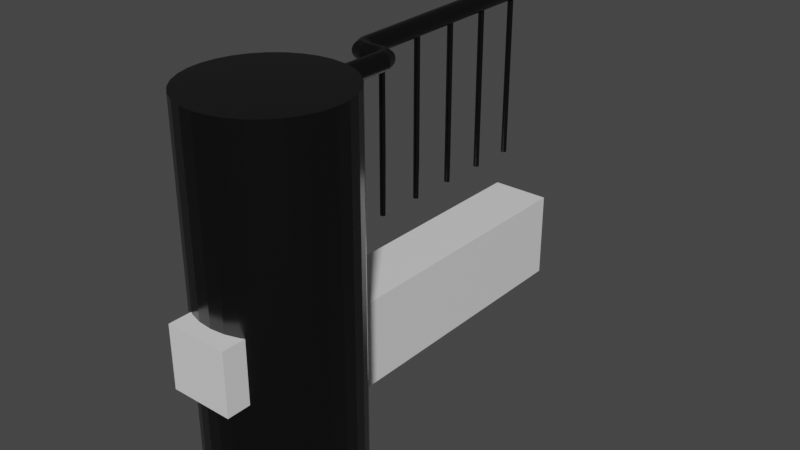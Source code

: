 # Source: AppleCiderBar.blend  (saved by Blender 2.82.7; exported with 4.5.12 LTS)
import bpy
from mathutils import Matrix  # noqa: F401  (used for matrix-valued properties, if any)

bpy.ops.wm.read_factory_settings(use_empty=True)
scene = bpy.context.scene
scene.name = 'Scene'

# ---- collections
col_collection = bpy.data.collections.new('Collection'); scene.collection.children.link(col_collection)

# ---- materials (node trees are filled in below, after node groups)
mat_woodenbar = bpy.data.materials.new('WoodenBar')
mat_woodenbar.alpha_threshold = 0.0
mat_woodenbar.use_transparent_shadow = False
mat_woodenbar.line_color = (0.0, 0.0, 0.0, 1.0)
mat_stainlesssteel = bpy.data.materials.new('StainlessSteel')
mat_stainlesssteel.use_transparent_shadow = False

# ---- material node trees
mat_woodenbar.use_nodes = True; mat_woodenbar.node_tree.nodes.clear()
_N = mat_woodenbar.node_tree.nodes; _L = mat_woodenbar.node_tree.links
n0 = _N.new('ShaderNodeOutputMaterial'); n0.name = 'Material Output'; n0.location = (300, 300)
n1 = _N.new('ShaderNodeBsdfPrincipled'); n1.name = 'Principled BSDF'; n1.location = (10, 300)
n1.distribution = 'GGX'
n1.subsurface_method = 'BURLEY'
n1.inputs[2].default_value = 0.4
n1.inputs[3].default_value = 1.45
n1.inputs[27].default_value = (0.0, 0.0, 0.0, 1.0)
n1.inputs[28].default_value = 1.0
_L.new(n1.outputs[0], n0.inputs[0])
n0.is_active_output = True
mat_stainlesssteel.use_nodes = True; mat_stainlesssteel.node_tree.nodes.clear()
_N = mat_stainlesssteel.node_tree.nodes; _L = mat_stainlesssteel.node_tree.links
n0 = _N.new('ShaderNodeOutputMaterial'); n0.name = 'Material Output'; n0.location = (300, 300)
n1 = _N.new('ShaderNodeBsdfPrincipled'); n1.name = 'Principled BSDF'; n1.location = (10, 300)
n1.distribution = 'GGX'
n1.subsurface_method = 'BURLEY'
n1.inputs[0].default_value = (0.0783, 0.0783, 0.0783, 1.0)
n1.inputs[1].default_value = 1.0
n1.inputs[2].default_value = 0.25
n1.inputs[3].default_value = 1.45
n1.inputs[27].default_value = (0.0, 0.0, 0.0, 1.0)
n1.inputs[28].default_value = 1.0
_L.new(n1.outputs[0], n0.inputs[0])
n0.is_active_output = True

# ---- world
world_world = bpy.data.worlds.new('World'); scene.world = world_world
world_world.use_nodes = True; world_world.node_tree.nodes.clear()
_N = world_world.node_tree.nodes; _L = world_world.node_tree.links
n0 = _N.new('ShaderNodeOutputWorld'); n0.name = 'World Output'; n0.location = (300, 300)
n1 = _N.new('ShaderNodeBackground'); n1.name = 'Background'; n1.location = (10, 300)
n1.inputs[0].default_value = (0.05088, 0.05088, 0.05088, 1.0)
_L.new(n1.outputs[0], n0.inputs[0])
n0.is_active_output = True
world_world.color = (0.05088, 0.05088, 0.05088)
world_world.use_sun_shadow = False
world_world.sun_shadow_jitter_overblur = 0.0

# ---- meshes
me_cube = bpy.data.meshes.new('Cube')
me_cube.from_pydata([(0.0, 4.5, 0.4812), (0.0, 4.5, -1.0), (0.0, -1.0, 0.4812), (0.0, -1.0, -1.0), (-1.0, 4.5, 0.4812), (-1.0, 4.5, -1.0), (-1.0, -1.0, 0.4812), (-1.0, -1.0, -1.0), (-0.4925, -3.443, 1.5), (-0.4925, -3.443, 0.5), (-2.292e-08, -0.8147, -1.416), (-2.292e-08, -0.8147, 4.416), (0.2312, -0.8375, -1.416), (0.2312, -0.8375, 4.416), (0.4536, -0.9049, -1.416), (0.4536, -0.9049, 4.416), (0.6585, -1.014, -1.416), (0.6585, -1.014, 4.416), (0.8381, -1.162, -1.416), (0.8381, -1.162, 4.416), (0.9855, -1.341, -1.416), (0.9855, -1.341, 4.416), (1.095, -1.546, -1.416), (1.095, -1.546, 4.416), (1.163, -1.769, -1.416), (1.163, -1.769, 4.416), (1.185, -2.0, -1.416), (1.185, -2.0, 4.416), (1.163, -2.231, -1.416), (1.163, -2.231, 4.416), (1.095, -2.454, -1.416), (1.095, -2.454, 4.416), (0.9855, -2.659, -1.416), (0.9855, -2.659, 4.416), (0.8381, -2.838, -1.416), (0.8381, -2.838, 4.416), (0.6585, -2.986, -1.416), (0.6585, -2.986, 4.416), (0.4536, -3.095, -1.416), (0.4536, -3.095, 4.416), (0.2312, -3.163, -1.416), (0.2312, -3.163, 4.416), (-4.356e-07, -3.185, -1.416), (-4.356e-07, -3.185, 4.416), (-0.2312, -3.163, -1.416), (-0.2312, -3.163, 4.416), (-0.4536, -3.095, -1.416), (-0.4536, -3.095, 4.416), (-0.6585, -2.986, -1.416), (-0.6585, -2.986, 4.416), (-0.8381, -2.838, -1.416), (-0.8381, -2.838, 4.416), (-0.9855, -2.659, -1.416), (-0.9855, -2.659, 4.416), (-1.095, -2.454, -1.416), (-1.095, -2.454, 4.416), (-1.163, -2.231, -1.416), (-1.163, -2.231, 4.416), (-1.185, -2.0, -1.416), (-1.185, -2.0, 4.416), (-1.163, -1.769, -1.416), (-1.163, -1.769, 4.416), (-1.095, -1.546, -1.416), (-1.095, -1.546, 4.416), (-0.9855, -1.341, -1.416), (-0.9855, -1.341, 4.416), (-0.8381, -1.162, -1.416), (-0.8381, -1.162, 4.416), (-0.6585, -1.014, -1.416), (-0.6585, -1.014, 4.416), (-0.4536, -0.9049, -1.416), (-0.4536, -0.9049, 4.416), (-0.2312, -0.8375, -1.416), (-0.2312, -0.8375, 4.416), (-0.4925, -3.02, 0.5), (-0.4925, -3.02, 1.5), (0.5075, -3.443, 0.5), (0.5075, -3.443, 1.5), (0.5075, -3.02, 0.5), (0.5075, -3.02, 1.5), (-0.002084, 0.2511, 4.287), (-0.02257, 0.2307, 4.29), (0.0149, 0.1291, 4.29), (0.0149, -1.871, 4.29), (0.04388, 0.1291, 4.287), (0.04388, -1.871, 4.287), (0.07174, 0.1291, 4.278), (0.07174, -1.871, 4.278), (0.09741, 0.1291, 4.265), (0.09741, -1.871, 4.265), (0.1199, 0.1291, 4.246), (0.1199, -1.871, 4.246), (0.1384, 0.1291, 4.224), (0.1384, -1.871, 4.224), (0.1521, 0.1291, 4.198), (0.1521, -1.871, 4.198), (0.1606, 0.1291, 4.17), (0.1606, -1.871, 4.17), (0.1634, 0.1291, 4.141), (0.1634, -1.871, 4.141), (0.1606, 0.1291, 4.112), (0.1606, -1.871, 4.112), (0.1521, 0.1291, 4.084), (0.1521, -1.871, 4.084), (0.1384, 0.1291, 4.059), (0.1384, -1.871, 4.059), (0.1199, 0.1291, 4.036), (0.1199, -1.871, 4.036), (0.09741, 0.1291, 4.018), (0.09741, -1.871, 4.018), (0.07174, 0.1291, 4.004), (0.07174, -1.871, 4.004), (0.04388, 0.1291, 3.995), (0.04388, -1.871, 3.995), (0.0149, 0.1291, 3.993), (0.0149, -1.871, 3.993), (-0.01407, 0.1291, 3.995), (-0.01407, -1.871, 3.995), (-0.04194, 0.1291, 4.004), (-0.04194, -1.871, 4.004), (-0.06761, 0.1291, 4.018), (-0.06761, -1.871, 4.018), (-0.09012, 0.1291, 4.036), (-0.09012, -1.871, 4.036), (-0.1086, 0.1291, 4.059), (-0.1086, -1.871, 4.059), (-0.1223, 0.1291, 4.084), (-0.1223, -1.871, 4.084), (-0.1308, 0.1291, 4.112), (-0.1308, -1.871, 4.112), (-0.1336, 0.1291, 4.141), (-0.1336, -1.871, 4.141), (-0.1308, 0.1291, 4.17), (-0.1308, -1.871, 4.17), (-0.1223, 0.1291, 4.198), (-0.1223, -1.871, 4.198), (-0.1086, 0.1291, 4.224), (-0.1086, -1.871, 4.224), (-0.09012, 0.1291, 4.246), (-0.09012, -1.871, 4.246), (-0.06761, 0.1291, 4.265), (-0.06761, -1.871, 4.265), (-0.04194, 0.1291, 4.278), (-0.04194, -1.871, 4.278), (-0.01407, 0.1291, 4.287), (-0.01407, -1.871, 4.287), (0.01762, 0.2708, 4.278), (0.03577, 0.289, 4.265), (0.05169, 0.3049, 4.246), (0.06475, 0.318, 4.224), (0.07445, 0.3277, 4.198), (0.08043, 0.3337, 4.17), (0.08245, 0.3357, 4.141), (0.08043, 0.3337, 4.112), (0.07445, 0.3277, 4.084), (0.06475, 0.318, 4.059), (0.05169, 0.3049, 4.036), (0.03577, 0.289, 4.018), (0.01762, 0.2708, 4.004), (-0.002084, 0.2511, 3.995), (-0.02257, 0.2307, 3.993), (-0.04306, 0.2102, 3.995), (-0.06276, 0.1905, 4.004), (-0.08092, 0.1723, 4.018), (-0.09683, 0.1564, 4.036), (-0.1099, 0.1433, 4.059), (-0.1196, 0.1336, 4.084), (-0.1256, 0.1277, 4.112), (-0.1276, 0.1256, 4.141), (-0.1256, 0.1277, 4.17), (-0.1196, 0.1336, 4.198), (-0.1099, 0.1433, 4.224), (-0.09683, 0.1564, 4.246), (-0.08092, 0.1723, 4.265), (-0.06276, 0.1905, 4.278), (-0.04306, 0.2102, 4.287), (-0.1293, 0.2451, 4.287), (-0.1293, 0.274, 4.29), (-0.1293, 0.2172, 4.278), (-0.1293, 0.1915, 4.265), (-0.1293, 0.169, 4.246), (-0.1293, 0.1505, 4.224), (-0.1293, 0.1368, 4.198), (-0.1293, 0.1284, 4.17), (-0.1293, 0.1255, 4.141), (-0.1293, 0.1284, 4.112), (-0.1293, 0.1368, 4.084), (-0.1293, 0.1505, 4.059), (-0.1293, 0.169, 4.036), (-0.1293, 0.1915, 4.018), (-0.1293, 0.2172, 4.004), (-0.1293, 0.2451, 3.995), (-0.1293, 0.274, 3.993), (-0.1293, 0.303, 3.995), (-0.1293, 0.3309, 4.004), (-0.1293, 0.3565, 4.018), (-0.1293, 0.3791, 4.036), (-0.1293, 0.3975, 4.059), (-0.1293, 0.4112, 4.084), (-0.1293, 0.4197, 4.112), (-0.1293, 0.4226, 4.141), (-0.1293, 0.4197, 4.17), (-0.1293, 0.4112, 4.198), (-0.1293, 0.3975, 4.224), (-0.1293, 0.3791, 4.246), (-0.1293, 0.3565, 4.265), (-0.1293, 0.3309, 4.278), (-0.1293, 0.303, 4.287), (-0.3916, 0.2451, 4.287), (-0.3916, 0.274, 4.29), (-0.3916, 0.2172, 4.278), (-0.3916, 0.1915, 4.265), (-0.3916, 0.169, 4.246), (-0.3916, 0.1505, 4.224), (-0.3916, 0.1368, 4.198), (-0.3916, 0.1284, 4.17), (-0.3916, 0.1255, 4.141), (-0.3916, 0.1284, 4.112), (-0.3916, 0.1368, 4.084), (-0.3916, 0.1505, 4.059), (-0.3916, 0.169, 4.036), (-0.3916, 0.1915, 4.018), (-0.3916, 0.2172, 4.004), (-0.3916, 0.2451, 3.995), (-0.3916, 0.274, 3.993), (-0.3916, 0.303, 3.995), (-0.3916, 0.3309, 4.004), (-0.3916, 0.3565, 4.018), (-0.3916, 0.3791, 4.036), (-0.3916, 0.3975, 4.059), (-0.3916, 0.4112, 4.084), (-0.3916, 0.4197, 4.112), (-0.3916, 0.4226, 4.141), (-0.3916, 0.4197, 4.17), (-0.3916, 0.4112, 4.198), (-0.3916, 0.3975, 4.224), (-0.3916, 0.3791, 4.246), (-0.3916, 0.3565, 4.265), (-0.3916, 0.3309, 4.278), (-0.3916, 0.303, 4.287), (-0.5284, 0.3038, 4.287), (-0.5079, 0.3243, 4.29), (-0.5481, 0.2841, 4.278), (-0.5663, 0.2659, 4.265), (-0.5822, 0.25, 4.246), (-0.5952, 0.2369, 4.224), (-0.605, 0.2272, 4.198), (-0.6109, 0.2213, 4.17), (-0.6129, 0.2192, 4.141), (-0.6109, 0.2213, 4.112), (-0.605, 0.2272, 4.084), (-0.5952, 0.2369, 4.059), (-0.5822, 0.25, 4.036), (-0.5663, 0.2659, 4.018), (-0.5481, 0.2841, 4.004), (-0.5284, 0.3038, 3.995), (-0.5079, 0.3243, 3.993), (-0.4874, 0.3448, 3.995), (-0.4677, 0.3645, 4.004), (-0.4496, 0.3826, 4.018), (-0.4337, 0.3985, 4.036), (-0.4206, 0.4116, 4.059), (-0.4109, 0.4213, 4.084), (-0.4049, 0.4273, 4.112), (-0.4029, 0.4293, 4.141), (-0.4049, 0.4273, 4.17), (-0.4109, 0.4213, 4.198), (-0.4206, 0.4116, 4.224), (-0.4337, 0.3985, 4.246), (-0.4496, 0.3826, 4.265), (-0.4677, 0.3645, 4.278), (-0.4874, 0.3448, 4.287), (-0.6158, 0.4465, 4.282), (-0.5874, 0.4467, 4.288), (-0.6423, 0.4464, 4.27), (-0.666, 0.4464, 4.253), (-0.6859, 0.4464, 4.231), (-0.7012, 0.4466, 4.207), (-0.7115, 0.4469, 4.179), (-0.7162, 0.4473, 4.151), (-0.7153, 0.4478, 4.122), (-0.7087, 0.4483, 4.093), (-0.6966, 0.4488, 4.067), (-0.6797, 0.4494, 4.043), (-0.6584, 0.4499, 4.023), (-0.6337, 0.4505, 4.008), (-0.6065, 0.4509, 3.998), (-0.5777, 0.4513, 3.993), (-0.5486, 0.4517, 3.994), (-0.5203, 0.4519, 4.0), (-0.4938, 0.452, 4.012), (-0.4701, 0.452, 4.029), (-0.4502, 0.4519, 4.051), (-0.4348, 0.4517, 4.075), (-0.4246, 0.4514, 4.103), (-0.4199, 0.4511, 4.131), (-0.4208, 0.4506, 4.16), (-0.4274, 0.4501, 4.189), (-0.4394, 0.4496, 4.215), (-0.4564, 0.449, 4.239), (-0.4777, 0.4484, 4.259), (-0.5024, 0.4479, 4.274), (-0.5296, 0.4475, 4.285), (-0.5584, 0.447, 4.289), (-0.6595, 4.495, 4.339), (-0.6311, 4.495, 4.345), (-0.686, 4.495, 4.327), (-0.7096, 4.495, 4.31), (-0.7295, 4.495, 4.289), (-0.7449, 4.495, 4.264), (-0.7552, 4.496, 4.237), (-0.7599, 4.496, 4.208), (-0.7589, 4.496, 4.179), (-0.7523, 4.497, 4.15), (-0.7403, 4.497, 4.124), (-0.7233, 4.498, 4.1), (-0.7021, 4.499, 4.08), (-0.6774, 4.499, 4.065), (-0.6501, 4.5, 4.055), (-0.6214, 4.5, 4.05), (-0.5923, 4.5, 4.051), (-0.5639, 4.501, 4.058), (-0.5374, 4.501, 4.07), (-0.5138, 4.501, 4.087), (-0.4939, 4.501, 4.108), (-0.4785, 4.5, 4.133), (-0.4682, 4.5, 4.16), (-0.4635, 4.5, 4.189), (-0.4645, 4.499, 4.218), (-0.4711, 4.499, 4.246), (-0.4831, 4.498, 4.273), (-0.5001, 4.498, 4.296), (-0.5213, 4.497, 4.316), (-0.546, 4.497, 4.331), (-0.5733, 4.496, 4.342), (-0.602, 4.496, 4.346), (-0.5634, 0.8469, 1.384), (-0.5634, 0.8469, 4.041), (-0.5543, 0.846, 1.384), (-0.5543, 0.846, 4.041), (-0.5455, 0.8433, 1.384), (-0.5455, 0.8433, 4.041), (-0.5374, 0.839, 1.384), (-0.5374, 0.839, 4.041), (-0.5303, 0.8331, 1.384), (-0.5303, 0.8331, 4.041), (-0.5245, 0.826, 1.384), (-0.5245, 0.826, 4.041), (-0.5201, 0.8179, 1.384), (-0.5201, 0.8179, 4.041), (-0.5175, 0.8091, 1.384), (-0.5175, 0.8091, 4.041), (-0.5166, 0.8, 1.384), (-0.5166, 0.8, 4.041), (-0.5175, 0.7909, 1.384), (-0.5175, 0.7909, 4.041), (-0.5201, 0.7821, 1.384), (-0.5201, 0.7821, 4.041), (-0.5245, 0.774, 1.384), (-0.5245, 0.774, 4.041), (-0.5303, 0.7669, 1.384), (-0.5303, 0.7669, 4.041), (-0.5374, 0.761, 1.384), (-0.5374, 0.761, 4.041), (-0.5455, 0.7567, 1.384), (-0.5455, 0.7567, 4.041), (-0.5543, 0.754, 1.384), (-0.5543, 0.754, 4.041), (-0.5634, 0.7531, 1.384), (-0.5634, 0.7531, 4.041), (-0.5726, 0.754, 1.384), (-0.5726, 0.754, 4.041), (-0.5814, 0.7567, 1.384), (-0.5814, 0.7567, 4.041), (-0.5895, 0.761, 1.384), (-0.5895, 0.761, 4.041), (-0.5966, 0.7669, 1.384), (-0.5966, 0.7669, 4.041), (-0.6024, 0.774, 1.384), (-0.6024, 0.774, 4.041), (-0.6067, 0.7821, 1.384), (-0.6067, 0.7821, 4.041), (-0.6094, 0.7909, 1.384), (-0.6094, 0.7909, 4.041), (-0.6103, 0.8, 1.384), (-0.6103, 0.8, 4.041), (-0.6094, 0.8091, 1.384), (-0.6094, 0.8091, 4.041), (-0.6067, 0.8179, 1.384), (-0.6067, 0.8179, 4.041), (-0.6024, 0.826, 1.384), (-0.6024, 0.826, 4.041), (-0.5966, 0.8331, 1.384), (-0.5966, 0.8331, 4.041), (-0.5895, 0.839, 1.384), (-0.5895, 0.839, 4.041), (-0.5814, 0.8433, 1.384), (-0.5814, 0.8433, 4.041), (-0.5726, 0.846, 1.384), (-0.5726, 0.846, 4.041), (-0.5634, 1.647, 1.384), (-0.5634, 1.647, 4.041), (-0.5543, 1.646, 1.384), (-0.5543, 1.646, 4.041), (-0.5455, 1.643, 1.384), (-0.5455, 1.643, 4.041), (-0.5374, 1.639, 1.384), (-0.5374, 1.639, 4.041), (-0.5303, 1.633, 1.384), (-0.5303, 1.633, 4.041), (-0.5245, 1.626, 1.384), (-0.5245, 1.626, 4.041), (-0.5201, 1.618, 1.384), (-0.5201, 1.618, 4.041), (-0.5175, 1.609, 1.384), (-0.5175, 1.609, 4.041), (-0.5166, 1.6, 1.384), (-0.5166, 1.6, 4.041), (-0.5175, 1.591, 1.384), (-0.5175, 1.591, 4.041), (-0.5201, 1.582, 1.384), (-0.5201, 1.582, 4.041), (-0.5245, 1.574, 1.384), (-0.5245, 1.574, 4.041), (-0.5303, 1.567, 1.384), (-0.5303, 1.567, 4.041), (-0.5374, 1.561, 1.384), (-0.5374, 1.561, 4.041), (-0.5455, 1.557, 1.384), (-0.5455, 1.557, 4.041), (-0.5543, 1.554, 1.384), (-0.5543, 1.554, 4.041), (-0.5634, 1.553, 1.384), (-0.5634, 1.553, 4.041), (-0.5726, 1.554, 1.384), (-0.5726, 1.554, 4.041), (-0.5814, 1.557, 1.384), (-0.5814, 1.557, 4.041), (-0.5895, 1.561, 1.384), (-0.5895, 1.561, 4.041), (-0.5966, 1.567, 1.384), (-0.5966, 1.567, 4.041), (-0.6024, 1.574, 1.384), (-0.6024, 1.574, 4.041), (-0.6067, 1.582, 1.384), (-0.6067, 1.582, 4.041), (-0.6094, 1.591, 1.384), (-0.6094, 1.591, 4.041), (-0.6103, 1.6, 1.384), (-0.6103, 1.6, 4.041), (-0.6094, 1.609, 1.384), (-0.6094, 1.609, 4.041), (-0.6067, 1.618, 1.384), (-0.6067, 1.618, 4.041), (-0.6024, 1.626, 1.384), (-0.6024, 1.626, 4.041), (-0.5966, 1.633, 1.384), (-0.5966, 1.633, 4.041), (-0.5895, 1.639, 1.384), (-0.5895, 1.639, 4.041), (-0.5814, 1.643, 1.384), (-0.5814, 1.643, 4.041), (-0.5726, 1.646, 1.384), (-0.5726, 1.646, 4.041), (-0.5634, 2.447, 1.384), (-0.5634, 2.447, 4.041), (-0.5543, 2.446, 1.384), (-0.5543, 2.446, 4.041), (-0.5455, 2.443, 1.384), (-0.5455, 2.443, 4.041), (-0.5374, 2.439, 1.384), (-0.5374, 2.439, 4.041), (-0.5303, 2.433, 1.384), (-0.5303, 2.433, 4.041), (-0.5245, 2.426, 1.384), (-0.5245, 2.426, 4.041), (-0.5201, 2.418, 1.384), (-0.5201, 2.418, 4.041), (-0.5175, 2.409, 1.384), (-0.5175, 2.409, 4.041), (-0.5166, 2.4, 1.384), (-0.5166, 2.4, 4.041), (-0.5175, 2.391, 1.384), (-0.5175, 2.391, 4.041), (-0.5201, 2.382, 1.384), (-0.5201, 2.382, 4.041), (-0.5245, 2.374, 1.384), (-0.5245, 2.374, 4.041), (-0.5303, 2.367, 1.384), (-0.5303, 2.367, 4.041), (-0.5374, 2.361, 1.384), (-0.5374, 2.361, 4.041), (-0.5455, 2.357, 1.384), (-0.5455, 2.357, 4.041), (-0.5543, 2.354, 1.384), (-0.5543, 2.354, 4.041), (-0.5634, 2.353, 1.384), (-0.5634, 2.353, 4.041), (-0.5726, 2.354, 1.384), (-0.5726, 2.354, 4.041), (-0.5814, 2.357, 1.384), (-0.5814, 2.357, 4.041), (-0.5895, 2.361, 1.384), (-0.5895, 2.361, 4.041), (-0.5966, 2.367, 1.384), (-0.5966, 2.367, 4.041), (-0.6024, 2.374, 1.384), (-0.6024, 2.374, 4.041), (-0.6067, 2.382, 1.384), (-0.6067, 2.382, 4.041), (-0.6094, 2.391, 1.384), (-0.6094, 2.391, 4.041), (-0.6103, 2.4, 1.384), (-0.6103, 2.4, 4.041), (-0.6094, 2.409, 1.384), (-0.6094, 2.409, 4.041), (-0.6067, 2.418, 1.384), (-0.6067, 2.418, 4.041), (-0.6024, 2.426, 1.384), (-0.6024, 2.426, 4.041), (-0.5966, 2.433, 1.384), (-0.5966, 2.433, 4.041), (-0.5895, 2.439, 1.384), (-0.5895, 2.439, 4.041), (-0.5814, 2.443, 1.384), (-0.5814, 2.443, 4.041), (-0.5726, 2.446, 1.384), (-0.5726, 2.446, 4.041), (-0.5634, 3.247, 1.384), (-0.5634, 3.247, 4.041), (-0.5543, 3.246, 1.384), (-0.5543, 3.246, 4.041), (-0.5455, 3.243, 1.384), (-0.5455, 3.243, 4.041), (-0.5374, 3.239, 1.384), (-0.5374, 3.239, 4.041), (-0.5303, 3.233, 1.384), (-0.5303, 3.233, 4.041), (-0.5245, 3.226, 1.384), (-0.5245, 3.226, 4.041), (-0.5201, 3.218, 1.384), (-0.5201, 3.218, 4.041), (-0.5175, 3.209, 1.384), (-0.5175, 3.209, 4.041), (-0.5166, 3.2, 1.384), (-0.5166, 3.2, 4.041), (-0.5175, 3.191, 1.384), (-0.5175, 3.191, 4.041), (-0.5201, 3.182, 1.384), (-0.5201, 3.182, 4.041), (-0.5245, 3.174, 1.384), (-0.5245, 3.174, 4.041), (-0.5303, 3.167, 1.384), (-0.5303, 3.167, 4.041), (-0.5374, 3.161, 1.384), (-0.5374, 3.161, 4.041), (-0.5455, 3.157, 1.384), (-0.5455, 3.157, 4.041), (-0.5543, 3.154, 1.384), (-0.5543, 3.154, 4.041), (-0.5634, 3.153, 1.384), (-0.5634, 3.153, 4.041), (-0.5726, 3.154, 1.384), (-0.5726, 3.154, 4.041), (-0.5814, 3.157, 1.384), (-0.5814, 3.157, 4.041), (-0.5895, 3.161, 1.384), (-0.5895, 3.161, 4.041), (-0.5966, 3.167, 1.384), (-0.5966, 3.167, 4.041), (-0.6024, 3.174, 1.384), (-0.6024, 3.174, 4.041), (-0.6067, 3.182, 1.384), (-0.6067, 3.182, 4.041), (-0.6094, 3.191, 1.384), (-0.6094, 3.191, 4.041), (-0.6103, 3.2, 1.384), (-0.6103, 3.2, 4.041), (-0.6094, 3.209, 1.384), (-0.6094, 3.209, 4.041), (-0.6067, 3.218, 1.384), (-0.6067, 3.218, 4.041), (-0.6024, 3.226, 1.384), (-0.6024, 3.226, 4.041), (-0.5966, 3.233, 1.384), (-0.5966, 3.233, 4.041), (-0.5895, 3.239, 1.384), (-0.5895, 3.239, 4.041), (-0.5814, 3.243, 1.384), (-0.5814, 3.243, 4.041), (-0.5726, 3.246, 1.384), (-0.5726, 3.246, 4.041), (-0.5634, 4.047, 1.384), (-0.5634, 4.047, 4.041), (-0.5543, 4.046, 1.384), (-0.5543, 4.046, 4.041), (-0.5455, 4.043, 1.384), (-0.5455, 4.043, 4.041), (-0.5374, 4.039, 1.384), (-0.5374, 4.039, 4.041), (-0.5303, 4.033, 1.384), (-0.5303, 4.033, 4.041), (-0.5245, 4.026, 1.384), (-0.5245, 4.026, 4.041), (-0.5201, 4.018, 1.384), (-0.5201, 4.018, 4.041), (-0.5175, 4.009, 1.384), (-0.5175, 4.009, 4.041), (-0.5166, 4.0, 1.384), (-0.5166, 4.0, 4.041), (-0.5175, 3.991, 1.384), (-0.5175, 3.991, 4.041), (-0.5201, 3.982, 1.384), (-0.5201, 3.982, 4.041), (-0.5245, 3.974, 1.384), (-0.5245, 3.974, 4.041), (-0.5303, 3.967, 1.384), (-0.5303, 3.967, 4.041), (-0.5374, 3.961, 1.384), (-0.5374, 3.961, 4.041), (-0.5455, 3.957, 1.384), (-0.5455, 3.957, 4.041), (-0.5543, 3.954, 1.384), (-0.5543, 3.954, 4.041), (-0.5634, 3.953, 1.384), (-0.5634, 3.953, 4.041), (-0.5726, 3.954, 1.384), (-0.5726, 3.954, 4.041), (-0.5814, 3.957, 1.384), (-0.5814, 3.957, 4.041), (-0.5895, 3.961, 1.384), (-0.5895, 3.961, 4.041), (-0.5966, 3.967, 1.384), (-0.5966, 3.967, 4.041), (-0.6024, 3.974, 1.384), (-0.6024, 3.974, 4.041), (-0.6067, 3.982, 1.384), (-0.6067, 3.982, 4.041), (-0.6094, 3.991, 1.384), (-0.6094, 3.991, 4.041), (-0.6103, 4.0, 1.384), (-0.6103, 4.0, 4.041), (-0.6094, 4.009, 1.384), (-0.6094, 4.009, 4.041), (-0.6067, 4.018, 1.384), (-0.6067, 4.018, 4.041), (-0.6024, 4.026, 1.384), (-0.6024, 4.026, 4.041), (-0.5966, 4.033, 1.384), (-0.5966, 4.033, 4.041), (-0.5895, 4.039, 1.384), (-0.5895, 4.039, 4.041), (-0.5814, 4.043, 1.384), (-0.5814, 4.043, 4.041), (-0.5726, 4.046, 1.384), (-0.5726, 4.046, 4.041)], [], [(0, 4, 6, 2), (3, 2, 6, 7), (7, 6, 4, 5), (5, 1, 3, 7), (1, 0, 2, 3), (5, 4, 0, 1), (10, 11, 13, 12), (12, 13, 15, 14), (14, 15, 17, 16), (16, 17, 19, 18), (18, 19, 21, 20), (20, 21, 23, 22), (22, 23, 25, 24), (24, 25, 27, 26), (26, 27, 29, 28), (28, 29, 31, 30), (30, 31, 33, 32), (32, 33, 35, 34), (34, 35, 37, 36), (36, 37, 39, 38), (38, 39, 41, 40), (40, 41, 43, 42), (42, 43, 45, 44), (44, 45, 47, 46), (46, 47, 49, 48), (48, 49, 51, 50), (50, 51, 53, 52), (52, 53, 55, 54), (54, 55, 57, 56), (56, 57, 59, 58), (58, 59, 61, 60), (79, 75, 8, 77), (60, 61, 63, 62), (74, 78, 76, 9), (62, 63, 65, 64), (76, 77, 8, 9), (64, 65, 67, 66), (78, 79, 77, 76), (66, 67, 69, 68), (74, 75, 79, 78), (68, 69, 71, 70), (13, 11, 73, 71, 69, 67, 65, 63, 61, 59, 57, 55, 53, 51, 49, 47, 45, 43, 41, 39, 37, 35, 33, 31, 29, 27, 25, 23, 21, 19, 17, 15), (9, 8, 75, 74), (70, 71, 73, 72), (72, 73, 11, 10), (10, 12, 14, 16, 18, 20, 22, 24, 26, 28, 30, 32, 34, 36, 38, 40, 42, 44, 46, 48, 50, 52, 54, 56, 58, 60, 62, 64, 66, 68, 70, 72), (144, 82, 81, 175), (82, 83, 85, 84), (106, 108, 157, 156), (84, 85, 87, 86), (122, 124, 165, 164), (86, 87, 89, 88), (138, 140, 173, 172), (88, 89, 91, 90), (84, 86, 146, 80), (90, 91, 93, 92), (100, 102, 154, 153), (92, 93, 95, 94), (116, 118, 162, 161), (94, 95, 97, 96), (132, 134, 170, 169), (96, 97, 99, 98), (94, 96, 151, 150), (98, 99, 101, 100), (110, 112, 159, 158), (100, 101, 103, 102), (126, 128, 167, 166), (102, 103, 105, 104), (142, 144, 175, 174), (104, 105, 107, 106), (88, 90, 148, 147), (106, 107, 109, 108), (104, 106, 156, 155), (108, 109, 111, 110), (120, 122, 164, 163), (110, 111, 113, 112), (136, 138, 172, 171), (112, 113, 115, 114), (98, 100, 153, 152), (114, 115, 117, 116), (114, 116, 161, 160), (116, 117, 119, 118), (130, 132, 169, 168), (118, 119, 121, 120), (92, 94, 150, 149), (120, 121, 123, 122), (82, 84, 80, 81), (122, 123, 125, 124), (108, 110, 158, 157), (124, 125, 127, 126), (124, 126, 166, 165), (126, 127, 129, 128), (140, 142, 174, 173), (128, 129, 131, 130), (86, 88, 147, 146), (130, 131, 133, 132), (102, 104, 155, 154), (132, 133, 135, 134), (118, 120, 163, 162), (134, 135, 137, 136), (134, 136, 171, 170), (136, 137, 139, 138), (96, 98, 152, 151), (138, 139, 141, 140), (112, 114, 160, 159), (140, 141, 143, 142), (85, 83, 145, 143, 141, 139, 137, 135, 133, 131, 129, 127, 125, 123, 121, 119, 117, 115, 113, 111, 109, 107, 105, 103, 101, 99, 97, 95, 93, 91, 89, 87), (151, 152, 200, 201), (142, 143, 145, 144), (90, 92, 149, 148), (144, 145, 83, 82), (128, 130, 168, 167), (203, 202, 234, 235), (159, 160, 192, 193), (167, 168, 184, 185), (148, 149, 203, 204), (156, 157, 195, 196), (164, 165, 187, 188), (172, 173, 179, 180), (80, 146, 206, 207), (153, 154, 198, 199), (161, 162, 190, 191), (175, 81, 177, 176), (169, 170, 182, 183), (174, 175, 176, 178), (150, 151, 201, 202), (158, 159, 193, 194), (166, 167, 185, 186), (147, 148, 204, 205), (155, 156, 196, 197), (163, 164, 188, 189), (171, 172, 180, 181), (81, 80, 207, 177), (152, 153, 199, 200), (160, 161, 191, 192), (168, 169, 183, 184), (149, 150, 202, 203), (157, 158, 194, 195), (165, 166, 186, 187), (173, 174, 178, 179), (146, 147, 205, 206), (154, 155, 197, 198), (162, 163, 189, 190), (170, 171, 181, 182), (238, 237, 269, 270), (190, 189, 221, 222), (176, 177, 209, 208), (204, 203, 235, 236), (191, 190, 222, 223), (178, 176, 208, 210), (205, 204, 236, 237), (192, 191, 223, 224), (179, 178, 210, 211), (206, 205, 237, 238), (193, 192, 224, 225), (180, 179, 211, 212), (207, 206, 238, 239), (194, 193, 225, 226), (181, 180, 212, 213), (177, 207, 239, 209), (195, 194, 226, 227), (182, 181, 213, 214), (196, 195, 227, 228), (183, 182, 214, 215), (197, 196, 228, 229), (184, 183, 215, 216), (198, 197, 229, 230), (185, 184, 216, 217), (199, 198, 230, 231), (186, 185, 217, 218), (200, 199, 231, 232), (187, 186, 218, 219), (201, 200, 232, 233), (188, 187, 219, 220), (202, 201, 233, 234), (189, 188, 220, 221), (260, 259, 291, 292), (225, 224, 256, 257), (212, 211, 243, 244), (239, 238, 270, 271), (226, 225, 257, 258), (213, 212, 244, 245), (209, 239, 271, 241), (227, 226, 258, 259), (214, 213, 245, 246), (228, 227, 259, 260), (215, 214, 246, 247), (229, 228, 260, 261), (216, 215, 247, 248), (230, 229, 261, 262), (217, 216, 248, 249), (231, 230, 262, 263), (218, 217, 249, 250), (232, 231, 263, 264), (219, 218, 250, 251), (233, 232, 264, 265), (220, 219, 251, 252), (234, 233, 265, 266), (221, 220, 252, 253), (235, 234, 266, 267), (222, 221, 253, 254), (208, 209, 241, 240), (236, 235, 267, 268), (223, 222, 254, 255), (210, 208, 240, 242), (237, 236, 268, 269), (224, 223, 255, 256), (211, 210, 242, 243), (295, 294, 326, 327), (247, 246, 278, 279), (261, 260, 292, 293), (248, 247, 279, 280), (262, 261, 293, 294), (249, 248, 280, 281), (263, 262, 294, 295), (250, 249, 281, 282), (264, 263, 295, 296), (251, 250, 282, 283), (265, 264, 296, 297), (252, 251, 283, 284), (266, 265, 297, 298), (253, 252, 284, 285), (267, 266, 298, 299), (254, 253, 285, 286), (240, 241, 273, 272), (268, 267, 299, 300), (255, 254, 286, 287), (242, 240, 272, 274), (269, 268, 300, 301), (256, 255, 287, 288), (243, 242, 274, 275), (270, 269, 301, 302), (257, 256, 288, 289), (244, 243, 275, 276), (271, 270, 302, 303), (258, 257, 289, 290), (245, 244, 276, 277), (241, 271, 303, 273), (259, 258, 290, 291), (246, 245, 277, 278), (305, 335, 334, 333, 332, 331, 330, 329, 328, 327, 326, 325, 324, 323, 322, 321, 320, 319, 318, 317, 316, 315, 314, 313, 312, 311, 310, 309, 308, 307, 306, 304), (282, 281, 313, 314), (296, 295, 327, 328), (283, 282, 314, 315), (297, 296, 328, 329), (284, 283, 315, 316), (298, 297, 329, 330), (285, 284, 316, 317), (299, 298, 330, 331), (286, 285, 317, 318), (272, 273, 305, 304), (300, 299, 331, 332), (287, 286, 318, 319), (274, 272, 304, 306), (301, 300, 332, 333), (288, 287, 319, 320), (275, 274, 306, 307), (302, 301, 333, 334), (289, 288, 320, 321), (276, 275, 307, 308), (303, 302, 334, 335), (290, 289, 321, 322), (277, 276, 308, 309), (273, 303, 335, 305), (291, 290, 322, 323), (278, 277, 309, 310), (292, 291, 323, 324), (279, 278, 310, 311), (293, 292, 324, 325), (280, 279, 311, 312), (294, 293, 325, 326), (281, 280, 312, 313), (336, 337, 339, 338), (338, 339, 341, 340), (340, 341, 343, 342), (342, 343, 345, 344), (344, 345, 347, 346), (346, 347, 349, 348), (348, 349, 351, 350), (350, 351, 353, 352), (352, 353, 355, 354), (354, 355, 357, 356), (356, 357, 359, 358), (358, 359, 361, 360), (360, 361, 363, 362), (362, 363, 365, 364), (364, 365, 367, 366), (366, 367, 369, 368), (368, 369, 371, 370), (370, 371, 373, 372), (372, 373, 375, 374), (374, 375, 377, 376), (376, 377, 379, 378), (378, 379, 381, 380), (380, 381, 383, 382), (382, 383, 385, 384), (384, 385, 387, 386), (386, 387, 389, 388), (388, 389, 391, 390), (390, 391, 393, 392), (392, 393, 395, 394), (394, 395, 397, 396), (339, 337, 399, 397, 395, 393, 391, 389, 387, 385, 383, 381, 379, 377, 375, 373, 371, 369, 367, 365, 363, 361, 359, 357, 355, 353, 351, 349, 347, 345, 343, 341), (396, 397, 399, 398), (398, 399, 337, 336), (336, 338, 340, 342, 344, 346, 348, 350, 352, 354, 356, 358, 360, 362, 364, 366, 368, 370, 372, 374, 376, 378, 380, 382, 384, 386, 388, 390, 392, 394, 396, 398), (400, 401, 403, 402), (402, 403, 405, 404), (404, 405, 407, 406), (406, 407, 409, 408), (408, 409, 411, 410), (410, 411, 413, 412), (412, 413, 415, 414), (414, 415, 417, 416), (416, 417, 419, 418), (418, 419, 421, 420), (420, 421, 423, 422), (422, 423, 425, 424), (424, 425, 427, 426), (426, 427, 429, 428), (428, 429, 431, 430), (430, 431, 433, 432), (432, 433, 435, 434), (434, 435, 437, 436), (436, 437, 439, 438), (438, 439, 441, 440), (440, 441, 443, 442), (442, 443, 445, 444), (444, 445, 447, 446), (446, 447, 449, 448), (448, 449, 451, 450), (450, 451, 453, 452), (452, 453, 455, 454), (454, 455, 457, 456), (456, 457, 459, 458), (458, 459, 461, 460), (403, 401, 463, 461, 459, 457, 455, 453, 451, 449, 447, 445, 443, 441, 439, 437, 435, 433, 431, 429, 427, 425, 423, 421, 419, 417, 415, 413, 411, 409, 407, 405), (460, 461, 463, 462), (462, 463, 401, 400), (400, 402, 404, 406, 408, 410, 412, 414, 416, 418, 420, 422, 424, 426, 428, 430, 432, 434, 436, 438, 440, 442, 444, 446, 448, 450, 452, 454, 456, 458, 460, 462), (464, 465, 467, 466), (466, 467, 469, 468), (468, 469, 471, 470), (470, 471, 473, 472), (472, 473, 475, 474), (474, 475, 477, 476), (476, 477, 479, 478), (478, 479, 481, 480), (480, 481, 483, 482), (482, 483, 485, 484), (484, 485, 487, 486), (486, 487, 489, 488), (488, 489, 491, 490), (490, 491, 493, 492), (492, 493, 495, 494), (494, 495, 497, 496), (496, 497, 499, 498), (498, 499, 501, 500), (500, 501, 503, 502), (502, 503, 505, 504), (504, 505, 507, 506), (506, 507, 509, 508), (508, 509, 511, 510), (510, 511, 513, 512), (512, 513, 515, 514), (514, 515, 517, 516), (516, 517, 519, 518), (518, 519, 521, 520), (520, 521, 523, 522), (522, 523, 525, 524), (467, 465, 527, 525, 523, 521, 519, 517, 515, 513, 511, 509, 507, 505, 503, 501, 499, 497, 495, 493, 491, 489, 487, 485, 483, 481, 479, 477, 475, 473, 471, 469), (524, 525, 527, 526), (526, 527, 465, 464), (464, 466, 468, 470, 472, 474, 476, 478, 480, 482, 484, 486, 488, 490, 492, 494, 496, 498, 500, 502, 504, 506, 508, 510, 512, 514, 516, 518, 520, 522, 524, 526), (528, 529, 531, 530), (530, 531, 533, 532), (532, 533, 535, 534), (534, 535, 537, 536), (536, 537, 539, 538), (538, 539, 541, 540), (540, 541, 543, 542), (542, 543, 545, 544), (544, 545, 547, 546), (546, 547, 549, 548), (548, 549, 551, 550), (550, 551, 553, 552), (552, 553, 555, 554), (554, 555, 557, 556), (556, 557, 559, 558), (558, 559, 561, 560), (560, 561, 563, 562), (562, 563, 565, 564), (564, 565, 567, 566), (566, 567, 569, 568), (568, 569, 571, 570), (570, 571, 573, 572), (572, 573, 575, 574), (574, 575, 577, 576), (576, 577, 579, 578), (578, 579, 581, 580), (580, 581, 583, 582), (582, 583, 585, 584), (584, 585, 587, 586), (586, 587, 589, 588), (531, 529, 591, 589, 587, 585, 583, 581, 579, 577, 575, 573, 571, 569, 567, 565, 563, 561, 559, 557, 555, 553, 551, 549, 547, 545, 543, 541, 539, 537, 535, 533), (588, 589, 591, 590), (590, 591, 529, 528), (528, 530, 532, 534, 536, 538, 540, 542, 544, 546, 548, 550, 552, 554, 556, 558, 560, 562, 564, 566, 568, 570, 572, 574, 576, 578, 580, 582, 584, 586, 588, 590), (592, 593, 595, 594), (594, 595, 597, 596), (596, 597, 599, 598), (598, 599, 601, 600), (600, 601, 603, 602), (602, 603, 605, 604), (604, 605, 607, 606), (606, 607, 609, 608), (608, 609, 611, 610), (610, 611, 613, 612), (612, 613, 615, 614), (614, 615, 617, 616), (616, 617, 619, 618), (618, 619, 621, 620), (620, 621, 623, 622), (622, 623, 625, 624), (624, 625, 627, 626), (626, 627, 629, 628), (628, 629, 631, 630), (630, 631, 633, 632), (632, 633, 635, 634), (634, 635, 637, 636), (636, 637, 639, 638), (638, 639, 641, 640), (640, 641, 643, 642), (642, 643, 645, 644), (644, 645, 647, 646), (646, 647, 649, 648), (648, 649, 651, 650), (650, 651, 653, 652), (595, 593, 655, 653, 651, 649, 647, 645, 643, 641, 639, 637, 635, 633, 631, 629, 627, 625, 623, 621, 619, 617, 615, 613, 611, 609, 607, 605, 603, 601, 599, 597), (652, 653, 655, 654), (654, 655, 593, 592), (592, 594, 596, 598, 600, 602, 604, 606, 608, 610, 612, 614, 616, 618, 620, 622, 624, 626, 628, 630, 632, 634, 636, 638, 640, 642, 644, 646, 648, 650, 652, 654)])
me_cube.polygons.foreach_set('material_index', [0, 0, 0, 0, 0, 0, 1, 1, 1, 1, 1, 1, 1, 1, 1, 1, 1, 1, 1, 1, 1, 1, 1, 1, 1, 1, 1, 1, 1, 1, 1, 0, 1, 0, 1, 0, 1, 0, 1, 0, 1, 1, 0, 1, 1, 1, 1, 1, 1, 1, 1, 1, 1, 1, 1, 1, 1, 1, 1, 1, 1, 1, 1, 1, 1, 1, 1, 1, 1, 1, 1, 1, 1, 1, 1, 1, 1, 1, 1, 1, 1, 1, 1, 1, 1, 1, 1, 1, 1, 1, 1, 1, 1, 1, 1, 1, 1, 1, 1, 1, 1, 1, 1, 1, 1, 1, 1, 1, 1, 1, 1, 1, 1, 1, 1, 1, 1, 1, 1, 1, 1, 1, 1, 1, 1, 1, 1, 1, 1, 1, 1, 1, 1, 1, 1, 1, 1, 1, 1, 1, 1, 1, 1, 1, 1, 1, 1, 1, 1, 1, 1, 1, 1, 1, 1, 1, 1, 1, 1, 1, 1, 1, 1, 1, 1, 1, 1, 1, 1, 1, 1, 1, 1, 1, 1, 1, 1, 1, 1, 1, 1, 1, 1, 1, 1, 1, 1, 1, 1, 1, 1, 1, 1, 1, 1, 1, 1, 1, 1, 1, 1, 1, 1, 1, 1, 1, 1, 1, 1, 1, 1, 1, 1, 1, 1, 1, 1, 1, 1, 1, 1, 1, 1, 1, 1, 1, 1, 1, 1, 1, 1, 1, 1, 1, 1, 1, 1, 1, 1, 1, 1, 1, 1, 1, 1, 1, 1, 1, 1, 1, 1, 1, 1, 1, 1, 1, 1, 1, 1, 1, 1, 1, 1, 1, 1, 1, 1, 1, 1, 1, 1, 1, 1, 1, 1, 1, 1, 1, 1, 1, 1, 1, 1, 1, 1, 1, 1, 1, 1, 1, 1, 1, 1, 1, 1, 1, 1, 1, 1, 1, 1, 1, 1, 1, 1, 1, 1, 1, 1, 1, 1, 1, 1, 1, 1, 1, 1, 1, 1, 1, 1, 1, 1, 1, 1, 1, 1, 1, 1, 1, 1, 1, 1, 1, 1, 1, 1, 1, 1, 1, 1, 1, 1, 1, 1, 1, 1, 1, 1, 1, 1, 1, 1, 1, 1, 1, 1, 1, 1, 1, 1, 1, 1, 1, 1, 1, 1, 1, 1, 1, 1, 1, 1, 1, 1, 1, 1, 1, 1, 1, 1, 1, 1, 1, 1, 1, 1, 1, 1, 1, 1, 1, 1, 1, 1, 1, 1, 1, 1, 1, 1, 1, 1, 1, 1, 1, 1, 1, 1, 1, 1, 1, 1, 1, 1, 1, 1, 1, 1, 1, 1, 1, 1, 1, 1, 1, 1, 1, 1, 1, 1, 1, 1, 1, 1, 1, 1, 1, 1, 1, 1, 1])
_uv = me_cube.uv_layers.new(name='UVMap')
_uv.uv.foreach_set('vector', [0.625, 0.5, 0.875, 0.5, 0.875, 0.75, 0.625, 0.75, 0.375, 0.75, 0.625, 0.75, 0.625, 1.0, 0.375, 1.0, 0.375, 0.0, 0.625, 0.0, 0.625, 0.25, 0.375, 0.25, 0.125, 0.5, 0.375, 0.5, 0.375, 0.75, 0.125, 0.75, 0.375, 0.5, 0.625, 0.5, 0.625, 0.75, 0.375, 0.75, 0.375, 0.25, 0.625, 0.25, 0.625, 0.5, 0.375, 0.5, 1.0, 0.5, 1.0, 1.0, 0.9688, 1.0, 0.9688, 0.5, 0.9688, 0.5, 0.9688, 1.0, 0.9375, 1.0, 0.9375, 0.5, 0.9375, 0.5, 0.9375, 1.0, 0.9062, 1.0, 0.9062, 0.5, 0.9062, 0.5, 0.9062, 1.0, 0.875, 1.0, 0.875, 0.5, 0.875, 0.5, 0.875, 1.0, 0.8438, 1.0, 0.8438, 0.5, 0.8438, 0.5, 0.8438, 1.0, 0.8125, 1.0, 0.8125, 0.5, 0.8125, 0.5, 0.8125, 1.0, 0.7812, 1.0, 0.7812, 0.5, 0.7812, 0.5, 0.7812, 1.0, 0.75, 1.0, 0.75, 0.5, 0.75, 0.5, 0.75, 1.0, 0.7188, 1.0, 0.7188, 0.5, 0.7188, 0.5, 0.7188, 1.0, 0.6875, 1.0, 0.6875, 0.5, 0.6875, 0.5, 0.6875, 1.0, 0.6562, 1.0, 0.6562, 0.5, 0.6562, 0.5, 0.6562, 1.0, 0.625, 1.0, 0.625, 0.5, 0.625, 0.5, 0.625, 1.0, 0.5938, 1.0, 0.5938, 0.5, 0.5938, 0.5, 0.5938, 1.0, 0.5625, 1.0, 0.5625, 0.5, 0.5625, 0.5, 0.5625, 1.0, 0.5312, 1.0, 0.5312, 0.5, 0.5312, 0.5, 0.5312, 1.0, 0.5, 1.0, 0.5, 0.5, 0.5, 0.5, 0.5, 1.0, 0.4688, 1.0, 0.4688, 0.5, 0.4688, 0.5, 0.4688, 1.0, 0.4375, 1.0, 0.4375, 0.5, 0.4375, 0.5, 0.4375, 1.0, 0.4062, 1.0, 0.4062, 0.5, 0.4062, 0.5, 0.4062, 1.0, 0.375, 1.0, 0.375, 0.5, 0.375, 0.5, 0.375, 1.0, 0.3438, 1.0, 0.3438, 0.5, 0.3438, 0.5, 0.3438, 1.0, 0.3125, 1.0, 0.3125, 0.5, 0.3125, 0.5, 0.3125, 1.0, 0.2812, 1.0, 0.2812, 0.5, 0.2812, 0.5, 0.2812, 1.0, 0.25, 1.0, 0.25, 0.5, 0.25, 0.5, 0.25, 1.0, 0.2188, 1.0, 0.2188, 0.5, 0.375, 0.0, 0.625, 0.0, 0.625, 0.25, 0.375, 0.25, 0.2188, 0.5, 0.2188, 1.0, 0.1875, 1.0, 0.1875, 0.5, 0.375, 0.25, 0.625, 0.25, 0.625, 0.5, 0.375, 0.5, 0.1875, 0.5, 0.1875, 1.0, 0.1562, 1.0, 0.1562, 0.5, 0.375, 0.5, 0.625, 0.5, 0.625, 0.75, 0.375, 0.75, 0.1562, 0.5, 0.1562, 1.0, 0.125, 1.0, 0.125, 0.5, 0.375, 0.75, 0.625, 0.75, 0.625, 1.0, 0.375, 1.0, 0.125, 0.5, 0.125, 1.0, 0.09375, 1.0, 0.09375, 0.5, 0.125, 0.5, 0.375, 0.5, 0.375, 0.75, 0.125, 0.75, 0.09375, 0.5, 0.09375, 1.0, 0.0625, 1.0, 0.0625, 0.5, 0.2968, 0.4854, 0.25, 0.49, 0.2032, 0.4854, 0.1582, 0.4717, 0.1167, 0.4496, 0.08029, 0.4197, 0.05045, 0.3833, 0.02827, 0.3418, 0.01461, 0.2968, 0.01, 0.25, 0.01461, 0.2032, 0.02827, 0.1582, 0.05045, 0.1167, 0.08029, 0.08029, 0.1167, 0.05045, 0.1582, 0.02827, 0.2032, 0.01461, 0.25, 0.01, 0.2968, 0.01461, 0.3418, 0.02827, 0.3833, 0.05045, 0.4197, 0.08029, 0.4496, 0.1167, 0.4717, 0.1582, 0.4854, 0.2032, 0.49, 0.25, 0.4854, 0.2968, 0.4717, 0.3418, 0.4496, 0.3833, 0.4197, 0.4197, 0.3833, 0.4496, 0.3418, 0.4717, 0.625, 0.5, 0.875, 0.5, 0.875, 0.75, 0.625, 0.75, 0.0625, 0.5, 0.0625, 1.0, 0.03125, 1.0, 0.03125, 0.5, 0.03125, 0.5, 0.03125, 1.0, 0.0, 1.0, 0.0, 0.5, 0.75, 0.49, 0.7968, 0.4854, 0.8418, 0.4717, 0.8833, 0.4496, 0.9197, 0.4197, 0.9496, 0.3833, 0.9717, 0.3418, 0.9854, 0.2968, 0.99, 0.25, 0.9854, 0.2032, 0.9717, 0.1582, 0.9496, 0.1167, 0.9197, 0.08029, 0.8833, 0.05045, 0.8418, 0.02827, 0.7968, 0.01461, 0.75, 0.01, 0.7032, 0.01461, 0.6582, 0.02827, 0.6167, 0.05045, 0.5803, 0.08029, 0.5504, 0.1167, 0.5283, 0.1582, 0.5146, 0.2032, 0.51, 0.25, 0.5146, 0.2968, 0.5283, 0.3418, 0.5504, 0.3833, 0.5803, 0.4197, 0.6167, 0.4496, 0.6582, 0.4717, 0.7032, 0.4854, 0.03125, 0.5, 0.0, 0.5, 0.0, 0.5, 0.03125, 0.5, 1.0, 0.5, 1.0, 1.0, 0.9688, 1.0, 0.9688, 0.5, 0.625, 0.5, 0.5938, 0.5, 0.5938, 0.5, 0.625, 0.5, 0.9688, 0.5, 0.9688, 1.0, 0.9375, 1.0, 0.9375, 0.5, 0.375, 0.5, 0.3438, 0.5, 0.3438, 0.5, 0.375, 0.5, 0.9375, 0.5, 0.9375, 1.0, 0.9062, 1.0, 0.9062, 0.5, 0.125, 0.5, 0.09375, 0.5, 0.09375, 0.5, 0.125, 0.5, 0.9062, 0.5, 0.9062, 1.0, 0.875, 1.0, 0.875, 0.5, 0.9688, 0.5, 0.9375, 0.5, 0.9375, 0.5, 0.9688, 0.5, 0.875, 0.5, 0.875, 1.0, 0.8438, 1.0, 0.8438, 0.5, 0.7188, 0.5, 0.6875, 0.5, 0.6875, 0.5, 0.7188, 0.5, 0.8438, 0.5, 0.8438, 1.0, 0.8125, 1.0, 0.8125, 0.5, 0.4688, 0.5, 0.4375, 0.5, 0.4375, 0.5, 0.4688, 0.5, 0.8125, 0.5, 0.8125, 1.0, 0.7812, 1.0, 0.7812, 0.5, 0.2188, 0.5, 0.1875, 0.5, 0.1875, 0.5, 0.2188, 0.5, 0.7812, 0.5, 0.7812, 1.0, 0.75, 1.0, 0.75, 0.5, 0.8125, 0.5, 0.7812, 0.5, 0.7812, 0.5, 0.8125, 0.5, 0.75, 0.5, 0.75, 1.0, 0.7188, 1.0, 0.7188, 0.5, 0.5625, 0.5, 0.5312, 0.5, 0.5312, 0.5, 0.5625, 0.5, 0.7188, 0.5, 0.7188, 1.0, 0.6875, 1.0, 0.6875, 0.5, 0.3125, 0.5, 0.2812, 0.5, 0.2812, 0.5, 0.3125, 0.5, 0.6875, 0.5, 0.6875, 1.0, 0.6562, 1.0, 0.6562, 0.5, 0.0625, 0.5, 0.03125, 0.5, 0.03125, 0.5, 0.0625, 0.5, 0.6562, 0.5, 0.6562, 1.0, 0.625, 1.0, 0.625, 0.5, 0.9062, 0.5, 0.875, 0.5, 0.875, 0.5, 0.9062, 0.5, 0.625, 0.5, 0.625, 1.0, 0.5938, 1.0, 0.5938, 0.5, 0.6562, 0.5, 0.625, 0.5, 0.625, 0.5, 0.6562, 0.5, 0.5938, 0.5, 0.5938, 1.0, 0.5625, 1.0, 0.5625, 0.5, 0.4062, 0.5, 0.375, 0.5, 0.375, 0.5, 0.4062, 0.5, 0.5625, 0.5, 0.5625, 1.0, 0.5312, 1.0, 0.5312, 0.5, 0.1562, 0.5, 0.125, 0.5, 0.125, 0.5, 0.1562, 0.5, 0.5312, 0.5, 0.5312, 1.0, 0.5, 1.0, 0.5, 0.5, 0.75, 0.5, 0.7188, 0.5, 0.7188, 0.5, 0.75, 0.5, 0.5, 0.5, 0.5, 1.0, 0.4688, 1.0, 0.4688, 0.5, 0.5, 0.5, 0.4688, 0.5, 0.4688, 0.5, 0.5, 0.5, 0.4688, 0.5, 0.4688, 1.0, 0.4375, 1.0, 0.4375, 0.5, 0.25, 0.5, 0.2188, 0.5, 0.2188, 0.5, 0.25, 0.5, 0.4375, 0.5, 0.4375, 1.0, 0.4062, 1.0, 0.4062, 0.5, 0.8438, 0.5, 0.8125, 0.5, 0.8125, 0.5, 0.8438, 0.5, 0.4062, 0.5, 0.4062, 1.0, 0.375, 1.0, 0.375, 0.5, 1.0, 0.5, 0.9688, 0.5, 0.9688, 0.5, 1.0, 0.5, 0.375, 0.5, 0.375, 1.0, 0.3438, 1.0, 0.3438, 0.5, 0.5938, 0.5, 0.5625, 0.5, 0.5625, 0.5, 0.5938, 0.5, 0.3438, 0.5, 0.3438, 1.0, 0.3125, 1.0, 0.3125, 0.5, 0.3438, 0.5, 0.3125, 0.5, 0.3125, 0.5, 0.3438, 0.5, 0.3125, 0.5, 0.3125, 1.0, 0.2812, 1.0, 0.2812, 0.5, 0.09375, 0.5, 0.0625, 0.5, 0.0625, 0.5, 0.09375, 0.5, 0.2812, 0.5, 0.2812, 1.0, 0.25, 1.0, 0.25, 0.5, 0.9375, 0.5, 0.9062, 0.5, 0.9062, 0.5, 0.9375, 0.5, 0.25, 0.5, 0.25, 1.0, 0.2188, 1.0, 0.2188, 0.5, 0.6875, 0.5, 0.6562, 0.5, 0.6562, 0.5, 0.6875, 0.5, 0.2188, 0.5, 0.2188, 1.0, 0.1875, 1.0, 0.1875, 0.5, 0.4375, 0.5, 0.4062, 0.5, 0.4062, 0.5, 0.4375, 0.5, 0.1875, 0.5, 0.1875, 1.0, 0.1562, 1.0, 0.1562, 0.5, 0.1875, 0.5, 0.1562, 0.5, 0.1562, 0.5, 0.1875, 0.5, 0.1562, 0.5, 0.1562, 1.0, 0.125, 1.0, 0.125, 0.5, 0.7812, 0.5, 0.75, 0.5, 0.75, 0.5, 0.7812, 0.5, 0.125, 0.5, 0.125, 1.0, 0.09375, 1.0, 0.09375, 0.5, 0.5312, 0.5, 0.5, 0.5, 0.5, 0.5, 0.5312, 0.5, 0.09375, 0.5, 0.09375, 1.0, 0.0625, 1.0, 0.0625, 0.5, 0.2968, 0.4854, 0.25, 0.49, 0.2032, 0.4854, 0.1582, 0.4717, 0.1167, 0.4496, 0.08029, 0.4197, 0.05045, 0.3833, 0.02827, 0.3418, 0.01461, 0.2968, 0.01, 0.25, 0.01461, 0.2032, 0.02827, 0.1582, 0.05045, 0.1167, 0.08029, 0.08029, 0.1167, 0.05045, 0.1582, 0.02827, 0.2032, 0.01461, 0.25, 0.01, 0.2968, 0.01461, 0.3418, 0.02827, 0.3833, 0.05045, 0.4197, 0.08029, 0.4496, 0.1167, 0.4717, 0.1582, 0.4854, 0.2032, 0.49, 0.25, 0.4854, 0.2968, 0.4717, 0.3418, 0.4496, 0.3833, 0.4197, 0.4197, 0.3833, 0.4496, 0.3418, 0.4717, 0.7812, 0.5, 0.75, 0.5, 0.75, 0.5, 0.7812, 0.5, 0.0625, 0.5, 0.0625, 1.0, 0.03125, 1.0, 0.03125, 0.5, 0.875, 0.5, 0.8438, 0.5, 0.8438, 0.5, 0.875, 0.5, 0.03125, 0.5, 0.03125, 1.0, 0.0, 1.0, 0.0, 0.5, 0.2812, 0.5, 0.25, 0.5, 0.25, 0.5, 0.2812, 0.5, 0.8438, 0.5, 0.8125, 0.5, 0.8125, 0.5, 0.8438, 0.5, 0.5312, 0.5, 0.5, 0.5, 0.5, 0.5, 0.5312, 0.5, 0.2812, 0.5, 0.25, 0.5, 0.25, 0.5, 0.2812, 0.5, 0.875, 0.5, 0.8438, 0.5, 0.8438, 0.5, 0.875, 0.5, 0.625, 0.5, 0.5938, 0.5, 0.5938, 0.5, 0.625, 0.5, 0.375, 0.5, 0.3438, 0.5, 0.3438, 0.5, 0.375, 0.5, 0.125, 0.5, 0.09375, 0.5, 0.09375, 0.5, 0.125, 0.5, 0.9688, 0.5, 0.9375, 0.5, 0.9375, 0.5, 0.9688, 0.5, 0.7188, 0.5, 0.6875, 0.5, 0.6875, 0.5, 0.7188, 0.5, 0.4688, 0.5, 0.4375, 0.5, 0.4375, 0.5, 0.4688, 0.5, 0.03125, 0.5, 0.0, 0.5, 0.0, 0.5, 0.03125, 0.5, 0.2188, 0.5, 0.1875, 0.5, 0.1875, 0.5, 0.2188, 0.5, 0.0625, 0.5, 0.03125, 0.5, 0.03125, 0.5, 0.0625, 0.5, 0.8125, 0.5, 0.7812, 0.5, 0.7812, 0.5, 0.8125, 0.5, 0.5625, 0.5, 0.5312, 0.5, 0.5312, 0.5, 0.5625, 0.5, 0.3125, 0.5, 0.2812, 0.5, 0.2812, 0.5, 0.3125, 0.5, 0.9062, 0.5, 0.875, 0.5, 0.875, 0.5, 0.9062, 0.5, 0.6562, 0.5, 0.625, 0.5, 0.625, 0.5, 0.6562, 0.5, 0.4062, 0.5, 0.375, 0.5, 0.375, 0.5, 0.4062, 0.5, 0.1562, 0.5, 0.125, 0.5, 0.125, 0.5, 0.1562, 0.5, 1.0, 0.5, 0.9688, 0.5, 0.9688, 0.5, 1.0, 0.5, 0.75, 0.5, 0.7188, 0.5, 0.7188, 0.5, 0.75, 0.5, 0.5, 0.5, 0.4688, 0.5, 0.4688, 0.5, 0.5, 0.5, 0.25, 0.5, 0.2188, 0.5, 0.2188, 0.5, 0.25, 0.5, 0.8438, 0.5, 0.8125, 0.5, 0.8125, 0.5, 0.8438, 0.5, 0.5938, 0.5, 0.5625, 0.5, 0.5625, 0.5, 0.5938, 0.5, 0.3438, 0.5, 0.3125, 0.5, 0.3125, 0.5, 0.3438, 0.5, 0.09375, 0.5, 0.0625, 0.5, 0.0625, 0.5, 0.09375, 0.5, 0.9375, 0.5, 0.9062, 0.5, 0.9062, 0.5, 0.9375, 0.5, 0.6875, 0.5, 0.6562, 0.5, 0.6562, 0.5, 0.6875, 0.5, 0.4375, 0.5, 0.4062, 0.5, 0.4062, 0.5, 0.4375, 0.5, 0.1875, 0.5, 0.1562, 0.5, 0.1562, 0.5, 0.1875, 0.5, 0.9375, 0.5, 0.9062, 0.5, 0.9062, 0.5, 0.9375, 0.5, 0.4375, 0.5, 0.4062, 0.5, 0.4062, 0.5, 0.4375, 0.5, 0.03125, 0.5, 0.0, 0.5, 0.0, 0.5, 0.03125, 0.5, 0.875, 0.5, 0.8438, 0.5, 0.8438, 0.5, 0.875, 0.5, 0.4688, 0.5, 0.4375, 0.5, 0.4375, 0.5, 0.4688, 0.5, 0.0625, 0.5, 0.03125, 0.5, 0.03125, 0.5, 0.0625, 0.5, 0.9062, 0.5, 0.875, 0.5, 0.875, 0.5, 0.9062, 0.5, 0.5, 0.5, 0.4688, 0.5, 0.4688, 0.5, 0.5, 0.5, 0.09375, 0.5, 0.0625, 0.5, 0.0625, 0.5, 0.09375, 0.5, 0.9375, 0.5, 0.9062, 0.5, 0.9062, 0.5, 0.9375, 0.5, 0.5312, 0.5, 0.5, 0.5, 0.5, 0.5, 0.5312, 0.5, 0.125, 0.5, 0.09375, 0.5, 0.09375, 0.5, 0.125, 0.5, 0.9688, 0.5, 0.9375, 0.5, 0.9375, 0.5, 0.9688, 0.5, 0.5625, 0.5, 0.5312, 0.5, 0.5312, 0.5, 0.5625, 0.5, 0.1562, 0.5, 0.125, 0.5, 0.125, 0.5, 0.1562, 0.5, 1.0, 0.5, 0.9688, 0.5, 0.9688, 0.5, 1.0, 0.5, 0.5938, 0.5, 0.5625, 0.5, 0.5625, 0.5, 0.5938, 0.5, 0.1875, 0.5, 0.1562, 0.5, 0.1562, 0.5, 0.1875, 0.5, 0.625, 0.5, 0.5938, 0.5, 0.5938, 0.5, 0.625, 0.5, 0.2188, 0.5, 0.1875, 0.5, 0.1875, 0.5, 0.2188, 0.5, 0.6562, 0.5, 0.625, 0.5, 0.625, 0.5, 0.6562, 0.5, 0.25, 0.5, 0.2188, 0.5, 0.2188, 0.5, 0.25, 0.5, 0.6875, 0.5, 0.6562, 0.5, 0.6562, 0.5, 0.6875, 0.5, 0.2812, 0.5, 0.25, 0.5, 0.25, 0.5, 0.2812, 0.5, 0.7188, 0.5, 0.6875, 0.5, 0.6875, 0.5, 0.7188, 0.5, 0.3125, 0.5, 0.2812, 0.5, 0.2812, 0.5, 0.3125, 0.5, 0.75, 0.5, 0.7188, 0.5, 0.7188, 0.5, 0.75, 0.5, 0.3438, 0.5, 0.3125, 0.5, 0.3125, 0.5, 0.3438, 0.5, 0.7812, 0.5, 0.75, 0.5, 0.75, 0.5, 0.7812, 0.5, 0.375, 0.5, 0.3438, 0.5, 0.3438, 0.5, 0.375, 0.5, 0.8125, 0.5, 0.7812, 0.5, 0.7812, 0.5, 0.8125, 0.5, 0.4062, 0.5, 0.375, 0.5, 0.375, 0.5, 0.4062, 0.5, 0.625, 0.5, 0.5938, 0.5, 0.5938, 0.5, 0.625, 0.5, 0.5312, 0.5, 0.5, 0.5, 0.5, 0.5, 0.5312, 0.5, 0.125, 0.5, 0.09375, 0.5, 0.09375, 0.5, 0.125, 0.5, 0.9688, 0.5, 0.9375, 0.5, 0.9375, 0.5, 0.9688, 0.5, 0.5625, 0.5, 0.5312, 0.5, 0.5312, 0.5, 0.5625, 0.5, 0.1562, 0.5, 0.125, 0.5, 0.125, 0.5, 0.1562, 0.5, 1.0, 0.5, 0.9688, 0.5, 0.9688, 0.5, 1.0, 0.5, 0.5938, 0.5, 0.5625, 0.5, 0.5625, 0.5, 0.5938, 0.5, 0.1875, 0.5, 0.1562, 0.5, 0.1562, 0.5, 0.1875, 0.5, 0.625, 0.5, 0.5938, 0.5, 0.5938, 0.5, 0.625, 0.5, 0.2188, 0.5, 0.1875, 0.5, 0.1875, 0.5, 0.2188, 0.5, 0.6562, 0.5, 0.625, 0.5, 0.625, 0.5, 0.6562, 0.5, 0.25, 0.5, 0.2188, 0.5, 0.2188, 0.5, 0.25, 0.5, 0.6875, 0.5, 0.6562, 0.5, 0.6562, 0.5, 0.6875, 0.5, 0.2812, 0.5, 0.25, 0.5, 0.25, 0.5, 0.2812, 0.5, 0.7188, 0.5, 0.6875, 0.5, 0.6875, 0.5, 0.7188, 0.5, 0.3125, 0.5, 0.2812, 0.5, 0.2812, 0.5, 0.3125, 0.5, 0.75, 0.5, 0.7188, 0.5, 0.7188, 0.5, 0.75, 0.5, 0.3438, 0.5, 0.3125, 0.5, 0.3125, 0.5, 0.3438, 0.5, 0.7812, 0.5, 0.75, 0.5, 0.75, 0.5, 0.7812, 0.5, 0.375, 0.5, 0.3438, 0.5, 0.3438, 0.5, 0.375, 0.5, 0.8125, 0.5, 0.7812, 0.5, 0.7812, 0.5, 0.8125, 0.5, 0.4062, 0.5, 0.375, 0.5, 0.375, 0.5, 0.4062, 0.5, 0.8438, 0.5, 0.8125, 0.5, 0.8125, 0.5, 0.8438, 0.5, 0.4375, 0.5, 0.4062, 0.5, 0.4062, 0.5, 0.4375, 0.5, 0.03125, 0.5, 0.0, 0.5, 0.0, 0.5, 0.03125, 0.5, 0.875, 0.5, 0.8438, 0.5, 0.8438, 0.5, 0.875, 0.5, 0.4688, 0.5, 0.4375, 0.5, 0.4375, 0.5, 0.4688, 0.5, 0.0625, 0.5, 0.03125, 0.5, 0.03125, 0.5, 0.0625, 0.5, 0.9062, 0.5, 0.875, 0.5, 0.875, 0.5, 0.9062, 0.5, 0.5, 0.5, 0.4688, 0.5, 0.4688, 0.5, 0.5, 0.5, 0.09375, 0.5, 0.0625, 0.5, 0.0625, 0.5, 0.09375, 0.5, 0.7188, 0.5, 0.6875, 0.5, 0.6875, 0.5, 0.7188, 0.5, 0.2188, 0.5, 0.1875, 0.5, 0.1875, 0.5, 0.2188, 0.5, 0.6562, 0.5, 0.625, 0.5, 0.625, 0.5, 0.6562, 0.5, 0.25, 0.5, 0.2188, 0.5, 0.2188, 0.5, 0.25, 0.5, 0.6875, 0.5, 0.6562, 0.5, 0.6562, 0.5, 0.6875, 0.5, 0.2812, 0.5, 0.25, 0.5, 0.25, 0.5, 0.2812, 0.5, 0.7188, 0.5, 0.6875, 0.5, 0.6875, 0.5, 0.7188, 0.5, 0.3125, 0.5, 0.2812, 0.5, 0.2812, 0.5, 0.3125, 0.5, 0.75, 0.5, 0.7188, 0.5, 0.7188, 0.5, 0.75, 0.5, 0.3438, 0.5, 0.3125, 0.5, 0.3125, 0.5, 0.3438, 0.5, 0.7812, 0.5, 0.75, 0.5, 0.75, 0.5, 0.7812, 0.5, 0.375, 0.5, 0.3438, 0.5, 0.3438, 0.5, 0.375, 0.5, 0.8125, 0.5, 0.7812, 0.5, 0.7812, 0.5, 0.8125, 0.5, 0.4062, 0.5, 0.375, 0.5, 0.375, 0.5, 0.4062, 0.5, 0.8438, 0.5, 0.8125, 0.5, 0.8125, 0.5, 0.8438, 0.5, 0.4375, 0.5, 0.4062, 0.5, 0.4062, 0.5, 0.4375, 0.5, 0.03125, 0.5, 0.0, 0.5, 0.0, 0.5, 0.03125, 0.5, 0.875, 0.5, 0.8438, 0.5, 0.8438, 0.5, 0.875, 0.5, 0.4688, 0.5, 0.4375, 0.5, 0.4375, 0.5, 0.4688, 0.5, 0.0625, 0.5, 0.03125, 0.5, 0.03125, 0.5, 0.0625, 0.5, 0.9062, 0.5, 0.875, 0.5, 0.875, 0.5, 0.9062, 0.5, 0.5, 0.5, 0.4688, 0.5, 0.4688, 0.5, 0.5, 0.5, 0.09375, 0.5, 0.0625, 0.5, 0.0625, 0.5, 0.09375, 0.5, 0.9375, 0.5, 0.9062, 0.5, 0.9062, 0.5, 0.9375, 0.5, 0.5312, 0.5, 0.5, 0.5, 0.5, 0.5, 0.5312, 0.5, 0.125, 0.5, 0.09375, 0.5, 0.09375, 0.5, 0.125, 0.5, 0.9688, 0.5, 0.9375, 0.5, 0.9375, 0.5, 0.9688, 0.5, 0.5625, 0.5, 0.5312, 0.5, 0.5312, 0.5, 0.5625, 0.5, 0.1562, 0.5, 0.125, 0.5, 0.125, 0.5, 0.1562, 0.5, 1.0, 0.5, 0.9688, 0.5, 0.9688, 0.5, 1.0, 0.5, 0.5938, 0.5, 0.5625, 0.5, 0.5625, 0.5, 0.5938, 0.5, 0.1875, 0.5, 0.1562, 0.5, 0.1562, 0.5, 0.1875, 0.5, 0.75, 0.49, 0.7968, 0.4854, 0.8418, 0.4717, 0.8833, 0.4496, 0.9197, 0.4197, 0.9496, 0.3833, 0.9717, 0.3418, 0.9854, 0.2968, 0.99, 0.25, 0.9854, 0.2032, 0.9717, 0.1582, 0.9496, 0.1167, 0.9197, 0.08029, 0.8833, 0.05045, 0.8418, 0.02827, 0.7968, 0.01461, 0.75, 0.01, 0.7032, 0.01461, 0.6582, 0.02827, 0.6167, 0.05045, 0.5803, 0.08029, 0.5504, 0.1167, 0.5283, 0.1582, 0.5146, 0.2032, 0.51, 0.25, 0.5146, 0.2968, 0.5283, 0.3418, 0.5504, 0.3833, 0.5803, 0.4197, 0.6167, 0.4496, 0.6582, 0.4717, 0.7032, 0.4854, 0.3125, 0.5, 0.2812, 0.5, 0.2812, 0.5, 0.3125, 0.5, 0.75, 0.5, 0.7188, 0.5, 0.7188, 0.5, 0.75, 0.5, 0.3438, 0.5, 0.3125, 0.5, 0.3125, 0.5, 0.3438, 0.5, 0.7812, 0.5, 0.75, 0.5, 0.75, 0.5, 0.7812, 0.5, 0.375, 0.5, 0.3438, 0.5, 0.3438, 0.5, 0.375, 0.5, 0.8125, 0.5, 0.7812, 0.5, 0.7812, 0.5, 0.8125, 0.5, 0.4062, 0.5, 0.375, 0.5, 0.375, 0.5, 0.4062, 0.5, 0.8438, 0.5, 0.8125, 0.5, 0.8125, 0.5, 0.8438, 0.5, 0.4375, 0.5, 0.4062, 0.5, 0.4062, 0.5, 0.4375, 0.5, 0.03125, 0.5, 0.0, 0.5, 0.0, 0.5, 0.03125, 0.5, 0.875, 0.5, 0.8438, 0.5, 0.8438, 0.5, 0.875, 0.5, 0.4688, 0.5, 0.4375, 0.5, 0.4375, 0.5, 0.4688, 0.5, 0.0625, 0.5, 0.03125, 0.5, 0.03125, 0.5, 0.0625, 0.5, 0.9062, 0.5, 0.875, 0.5, 0.875, 0.5, 0.9062, 0.5, 0.5, 0.5, 0.4688, 0.5, 0.4688, 0.5, 0.5, 0.5, 0.09375, 0.5, 0.0625, 0.5, 0.0625, 0.5, 0.09375, 0.5, 0.9375, 0.5, 0.9062, 0.5, 0.9062, 0.5, 0.9375, 0.5, 0.5312, 0.5, 0.5, 0.5, 0.5, 0.5, 0.5312, 0.5, 0.125, 0.5, 0.09375, 0.5, 0.09375, 0.5, 0.125, 0.5, 0.9688, 0.5, 0.9375, 0.5, 0.9375, 0.5, 0.9688, 0.5, 0.5625, 0.5, 0.5312, 0.5, 0.5312, 0.5, 0.5625, 0.5, 0.1562, 0.5, 0.125, 0.5, 0.125, 0.5, 0.1562, 0.5, 1.0, 0.5, 0.9688, 0.5, 0.9688, 0.5, 1.0, 0.5, 0.5938, 0.5, 0.5625, 0.5, 0.5625, 0.5, 0.5938, 0.5, 0.1875, 0.5, 0.1562, 0.5, 0.1562, 0.5, 0.1875, 0.5, 0.625, 0.5, 0.5938, 0.5, 0.5938, 0.5, 0.625, 0.5, 0.2188, 0.5, 0.1875, 0.5, 0.1875, 0.5, 0.2188, 0.5, 0.6562, 0.5, 0.625, 0.5, 0.625, 0.5, 0.6562, 0.5, 0.25, 0.5, 0.2188, 0.5, 0.2188, 0.5, 0.25, 0.5, 0.6875, 0.5, 0.6562, 0.5, 0.6562, 0.5, 0.6875, 0.5, 0.2812, 0.5, 0.25, 0.5, 0.25, 0.5, 0.2812, 0.5, 1.0, 0.5, 1.0, 1.0, 0.9688, 1.0, 0.9688, 0.5, 0.9688, 0.5, 0.9688, 1.0, 0.9375, 1.0, 0.9375, 0.5, 0.9375, 0.5, 0.9375, 1.0, 0.9062, 1.0, 0.9062, 0.5, 0.9062, 0.5, 0.9062, 1.0, 0.875, 1.0, 0.875, 0.5, 0.875, 0.5, 0.875, 1.0, 0.8438, 1.0, 0.8438, 0.5, 0.8438, 0.5, 0.8438, 1.0, 0.8125, 1.0, 0.8125, 0.5, 0.8125, 0.5, 0.8125, 1.0, 0.7812, 1.0, 0.7812, 0.5, 0.7812, 0.5, 0.7812, 1.0, 0.75, 1.0, 0.75, 0.5, 0.75, 0.5, 0.75, 1.0, 0.7188, 1.0, 0.7188, 0.5, 0.7188, 0.5, 0.7188, 1.0, 0.6875, 1.0, 0.6875, 0.5, 0.6875, 0.5, 0.6875, 1.0, 0.6562, 1.0, 0.6562, 0.5, 0.6562, 0.5, 0.6562, 1.0, 0.625, 1.0, 0.625, 0.5, 0.625, 0.5, 0.625, 1.0, 0.5938, 1.0, 0.5938, 0.5, 0.5938, 0.5, 0.5938, 1.0, 0.5625, 1.0, 0.5625, 0.5, 0.5625, 0.5, 0.5625, 1.0, 0.5312, 1.0, 0.5312, 0.5, 0.5312, 0.5, 0.5312, 1.0, 0.5, 1.0, 0.5, 0.5, 0.5, 0.5, 0.5, 1.0, 0.4688, 1.0, 0.4688, 0.5, 0.4688, 0.5, 0.4688, 1.0, 0.4375, 1.0, 0.4375, 0.5, 0.4375, 0.5, 0.4375, 1.0, 0.4062, 1.0, 0.4062, 0.5, 0.4062, 0.5, 0.4062, 1.0, 0.375, 1.0, 0.375, 0.5, 0.375, 0.5, 0.375, 1.0, 0.3438, 1.0, 0.3438, 0.5, 0.3438, 0.5, 0.3438, 1.0, 0.3125, 1.0, 0.3125, 0.5, 0.3125, 0.5, 0.3125, 1.0, 0.2812, 1.0, 0.2812, 0.5, 0.2812, 0.5, 0.2812, 1.0, 0.25, 1.0, 0.25, 0.5, 0.25, 0.5, 0.25, 1.0, 0.2188, 1.0, 0.2188, 0.5, 0.2188, 0.5, 0.2188, 1.0, 0.1875, 1.0, 0.1875, 0.5, 0.1875, 0.5, 0.1875, 1.0, 0.1562, 1.0, 0.1562, 0.5, 0.1562, 0.5, 0.1562, 1.0, 0.125, 1.0, 0.125, 0.5, 0.125, 0.5, 0.125, 1.0, 0.09375, 1.0, 0.09375, 0.5, 0.09375, 0.5, 0.09375, 1.0, 0.0625, 1.0, 0.0625, 0.5, 0.2968, 0.4854, 0.25, 0.49, 0.2032, 0.4854, 0.1582, 0.4717, 0.1167, 0.4496, 0.08029, 0.4197, 0.05045, 0.3833, 0.02827, 0.3418, 0.01461, 0.2968, 0.01, 0.25, 0.01461, 0.2032, 0.02827, 0.1582, 0.05045, 0.1167, 0.08029, 0.08029, 0.1167, 0.05045, 0.1582, 0.02827, 0.2032, 0.01461, 0.25, 0.01, 0.2968, 0.01461, 0.3418, 0.02827, 0.3833, 0.05045, 0.4197, 0.08029, 0.4496, 0.1167, 0.4717, 0.1582, 0.4854, 0.2032, 0.49, 0.25, 0.4854, 0.2968, 0.4717, 0.3418, 0.4496, 0.3833, 0.4197, 0.4197, 0.3833, 0.4496, 0.3418, 0.4717, 0.0625, 0.5, 0.0625, 1.0, 0.03125, 1.0, 0.03125, 0.5, 0.03125, 0.5, 0.03125, 1.0, 0.0, 1.0, 0.0, 0.5, 0.75, 0.49, 0.7968, 0.4854, 0.8418, 0.4717, 0.8833, 0.4496, 0.9197, 0.4197, 0.9496, 0.3833, 0.9717, 0.3418, 0.9854, 0.2968, 0.99, 0.25, 0.9854, 0.2032, 0.9717, 0.1582, 0.9496, 0.1167, 0.9197, 0.08029, 0.8833, 0.05045, 0.8418, 0.02827, 0.7968, 0.01461, 0.75, 0.01, 0.7032, 0.01461, 0.6582, 0.02827, 0.6167, 0.05045, 0.5803, 0.08029, 0.5504, 0.1167, 0.5283, 0.1582, 0.5146, 0.2032, 0.51, 0.25, 0.5146, 0.2968, 0.5283, 0.3418, 0.5504, 0.3833, 0.5803, 0.4197, 0.6167, 0.4496, 0.6582, 0.4717, 0.7032, 0.4854, 1.0, 0.5, 1.0, 1.0, 0.9688, 1.0, 0.9688, 0.5, 0.9688, 0.5, 0.9688, 1.0, 0.9375, 1.0, 0.9375, 0.5, 0.9375, 0.5, 0.9375, 1.0, 0.9062, 1.0, 0.9062, 0.5, 0.9062, 0.5, 0.9062, 1.0, 0.875, 1.0, 0.875, 0.5, 0.875, 0.5, 0.875, 1.0, 0.8438, 1.0, 0.8438, 0.5, 0.8438, 0.5, 0.8438, 1.0, 0.8125, 1.0, 0.8125, 0.5, 0.8125, 0.5, 0.8125, 1.0, 0.7812, 1.0, 0.7812, 0.5, 0.7812, 0.5, 0.7812, 1.0, 0.75, 1.0, 0.75, 0.5, 0.75, 0.5, 0.75, 1.0, 0.7188, 1.0, 0.7188, 0.5, 0.7188, 0.5, 0.7188, 1.0, 0.6875, 1.0, 0.6875, 0.5, 0.6875, 0.5, 0.6875, 1.0, 0.6562, 1.0, 0.6562, 0.5, 0.6562, 0.5, 0.6562, 1.0, 0.625, 1.0, 0.625, 0.5, 0.625, 0.5, 0.625, 1.0, 0.5938, 1.0, 0.5938, 0.5, 0.5938, 0.5, 0.5938, 1.0, 0.5625, 1.0, 0.5625, 0.5, 0.5625, 0.5, 0.5625, 1.0, 0.5312, 1.0, 0.5312, 0.5, 0.5312, 0.5, 0.5312, 1.0, 0.5, 1.0, 0.5, 0.5, 0.5, 0.5, 0.5, 1.0, 0.4688, 1.0, 0.4688, 0.5, 0.4688, 0.5, 0.4688, 1.0, 0.4375, 1.0, 0.4375, 0.5, 0.4375, 0.5, 0.4375, 1.0, 0.4062, 1.0, 0.4062, 0.5, 0.4062, 0.5, 0.4062, 1.0, 0.375, 1.0, 0.375, 0.5, 0.375, 0.5, 0.375, 1.0, 0.3438, 1.0, 0.3438, 0.5, 0.3438, 0.5, 0.3438, 1.0, 0.3125, 1.0, 0.3125, 0.5, 0.3125, 0.5, 0.3125, 1.0, 0.2812, 1.0, 0.2812, 0.5, 0.2812, 0.5, 0.2812, 1.0, 0.25, 1.0, 0.25, 0.5, 0.25, 0.5, 0.25, 1.0, 0.2188, 1.0, 0.2188, 0.5, 0.2188, 0.5, 0.2188, 1.0, 0.1875, 1.0, 0.1875, 0.5, 0.1875, 0.5, 0.1875, 1.0, 0.1562, 1.0, 0.1562, 0.5, 0.1562, 0.5, 0.1562, 1.0, 0.125, 1.0, 0.125, 0.5, 0.125, 0.5, 0.125, 1.0, 0.09375, 1.0, 0.09375, 0.5, 0.09375, 0.5, 0.09375, 1.0, 0.0625, 1.0, 0.0625, 0.5, 0.2968, 0.4854, 0.25, 0.49, 0.2032, 0.4854, 0.1582, 0.4717, 0.1167, 0.4496, 0.08029, 0.4197, 0.05045, 0.3833, 0.02827, 0.3418, 0.01461, 0.2968, 0.01, 0.25, 0.01461, 0.2032, 0.02827, 0.1582, 0.05045, 0.1167, 0.08029, 0.08029, 0.1167, 0.05045, 0.1582, 0.02827, 0.2032, 0.01461, 0.25, 0.01, 0.2968, 0.01461, 0.3418, 0.02827, 0.3833, 0.05045, 0.4197, 0.08029, 0.4496, 0.1167, 0.4717, 0.1582, 0.4854, 0.2032, 0.49, 0.25, 0.4854, 0.2968, 0.4717, 0.3418, 0.4496, 0.3833, 0.4197, 0.4197, 0.3833, 0.4496, 0.3418, 0.4717, 0.0625, 0.5, 0.0625, 1.0, 0.03125, 1.0, 0.03125, 0.5, 0.03125, 0.5, 0.03125, 1.0, 0.0, 1.0, 0.0, 0.5, 0.75, 0.49, 0.7968, 0.4854, 0.8418, 0.4717, 0.8833, 0.4496, 0.9197, 0.4197, 0.9496, 0.3833, 0.9717, 0.3418, 0.9854, 0.2968, 0.99, 0.25, 0.9854, 0.2032, 0.9717, 0.1582, 0.9496, 0.1167, 0.9197, 0.08029, 0.8833, 0.05045, 0.8418, 0.02827, 0.7968, 0.01461, 0.75, 0.01, 0.7032, 0.01461, 0.6582, 0.02827, 0.6167, 0.05045, 0.5803, 0.08029, 0.5504, 0.1167, 0.5283, 0.1582, 0.5146, 0.2032, 0.51, 0.25, 0.5146, 0.2968, 0.5283, 0.3418, 0.5504, 0.3833, 0.5803, 0.4197, 0.6167, 0.4496, 0.6582, 0.4717, 0.7032, 0.4854, 1.0, 0.5, 1.0, 1.0, 0.9688, 1.0, 0.9688, 0.5, 0.9688, 0.5, 0.9688, 1.0, 0.9375, 1.0, 0.9375, 0.5, 0.9375, 0.5, 0.9375, 1.0, 0.9062, 1.0, 0.9062, 0.5, 0.9062, 0.5, 0.9062, 1.0, 0.875, 1.0, 0.875, 0.5, 0.875, 0.5, 0.875, 1.0, 0.8438, 1.0, 0.8438, 0.5, 0.8438, 0.5, 0.8438, 1.0, 0.8125, 1.0, 0.8125, 0.5, 0.8125, 0.5, 0.8125, 1.0, 0.7812, 1.0, 0.7812, 0.5, 0.7812, 0.5, 0.7812, 1.0, 0.75, 1.0, 0.75, 0.5, 0.75, 0.5, 0.75, 1.0, 0.7188, 1.0, 0.7188, 0.5, 0.7188, 0.5, 0.7188, 1.0, 0.6875, 1.0, 0.6875, 0.5, 0.6875, 0.5, 0.6875, 1.0, 0.6562, 1.0, 0.6562, 0.5, 0.6562, 0.5, 0.6562, 1.0, 0.625, 1.0, 0.625, 0.5, 0.625, 0.5, 0.625, 1.0, 0.5938, 1.0, 0.5938, 0.5, 0.5938, 0.5, 0.5938, 1.0, 0.5625, 1.0, 0.5625, 0.5, 0.5625, 0.5, 0.5625, 1.0, 0.5312, 1.0, 0.5312, 0.5, 0.5312, 0.5, 0.5312, 1.0, 0.5, 1.0, 0.5, 0.5, 0.5, 0.5, 0.5, 1.0, 0.4688, 1.0, 0.4688, 0.5, 0.4688, 0.5, 0.4688, 1.0, 0.4375, 1.0, 0.4375, 0.5, 0.4375, 0.5, 0.4375, 1.0, 0.4062, 1.0, 0.4062, 0.5, 0.4062, 0.5, 0.4062, 1.0, 0.375, 1.0, 0.375, 0.5, 0.375, 0.5, 0.375, 1.0, 0.3438, 1.0, 0.3438, 0.5, 0.3438, 0.5, 0.3438, 1.0, 0.3125, 1.0, 0.3125, 0.5, 0.3125, 0.5, 0.3125, 1.0, 0.2812, 1.0, 0.2812, 0.5, 0.2812, 0.5, 0.2812, 1.0, 0.25, 1.0, 0.25, 0.5, 0.25, 0.5, 0.25, 1.0, 0.2188, 1.0, 0.2188, 0.5, 0.2188, 0.5, 0.2188, 1.0, 0.1875, 1.0, 0.1875, 0.5, 0.1875, 0.5, 0.1875, 1.0, 0.1562, 1.0, 0.1562, 0.5, 0.1562, 0.5, 0.1562, 1.0, 0.125, 1.0, 0.125, 0.5, 0.125, 0.5, 0.125, 1.0, 0.09375, 1.0, 0.09375, 0.5, 0.09375, 0.5, 0.09375, 1.0, 0.0625, 1.0, 0.0625, 0.5, 0.2968, 0.4854, 0.25, 0.49, 0.2032, 0.4854, 0.1582, 0.4717, 0.1167, 0.4496, 0.08029, 0.4197, 0.05045, 0.3833, 0.02827, 0.3418, 0.01461, 0.2968, 0.01, 0.25, 0.01461, 0.2032, 0.02827, 0.1582, 0.05045, 0.1167, 0.08029, 0.08029, 0.1167, 0.05045, 0.1582, 0.02827, 0.2032, 0.01461, 0.25, 0.01, 0.2968, 0.01461, 0.3418, 0.02827, 0.3833, 0.05045, 0.4197, 0.08029, 0.4496, 0.1167, 0.4717, 0.1582, 0.4854, 0.2032, 0.49, 0.25, 0.4854, 0.2968, 0.4717, 0.3418, 0.4496, 0.3833, 0.4197, 0.4197, 0.3833, 0.4496, 0.3418, 0.4717, 0.0625, 0.5, 0.0625, 1.0, 0.03125, 1.0, 0.03125, 0.5, 0.03125, 0.5, 0.03125, 1.0, 0.0, 1.0, 0.0, 0.5, 0.75, 0.49, 0.7968, 0.4854, 0.8418, 0.4717, 0.8833, 0.4496, 0.9197, 0.4197, 0.9496, 0.3833, 0.9717, 0.3418, 0.9854, 0.2968, 0.99, 0.25, 0.9854, 0.2032, 0.9717, 0.1582, 0.9496, 0.1167, 0.9197, 0.08029, 0.8833, 0.05045, 0.8418, 0.02827, 0.7968, 0.01461, 0.75, 0.01, 0.7032, 0.01461, 0.6582, 0.02827, 0.6167, 0.05045, 0.5803, 0.08029, 0.5504, 0.1167, 0.5283, 0.1582, 0.5146, 0.2032, 0.51, 0.25, 0.5146, 0.2968, 0.5283, 0.3418, 0.5504, 0.3833, 0.5803, 0.4197, 0.6167, 0.4496, 0.6582, 0.4717, 0.7032, 0.4854, 1.0, 0.5, 1.0, 1.0, 0.9688, 1.0, 0.9688, 0.5, 0.9688, 0.5, 0.9688, 1.0, 0.9375, 1.0, 0.9375, 0.5, 0.9375, 0.5, 0.9375, 1.0, 0.9062, 1.0, 0.9062, 0.5, 0.9062, 0.5, 0.9062, 1.0, 0.875, 1.0, 0.875, 0.5, 0.875, 0.5, 0.875, 1.0, 0.8438, 1.0, 0.8438, 0.5, 0.8438, 0.5, 0.8438, 1.0, 0.8125, 1.0, 0.8125, 0.5, 0.8125, 0.5, 0.8125, 1.0, 0.7812, 1.0, 0.7812, 0.5, 0.7812, 0.5, 0.7812, 1.0, 0.75, 1.0, 0.75, 0.5, 0.75, 0.5, 0.75, 1.0, 0.7188, 1.0, 0.7188, 0.5, 0.7188, 0.5, 0.7188, 1.0, 0.6875, 1.0, 0.6875, 0.5, 0.6875, 0.5, 0.6875, 1.0, 0.6562, 1.0, 0.6562, 0.5, 0.6562, 0.5, 0.6562, 1.0, 0.625, 1.0, 0.625, 0.5, 0.625, 0.5, 0.625, 1.0, 0.5938, 1.0, 0.5938, 0.5, 0.5938, 0.5, 0.5938, 1.0, 0.5625, 1.0, 0.5625, 0.5, 0.5625, 0.5, 0.5625, 1.0, 0.5312, 1.0, 0.5312, 0.5, 0.5312, 0.5, 0.5312, 1.0, 0.5, 1.0, 0.5, 0.5, 0.5, 0.5, 0.5, 1.0, 0.4688, 1.0, 0.4688, 0.5, 0.4688, 0.5, 0.4688, 1.0, 0.4375, 1.0, 0.4375, 0.5, 0.4375, 0.5, 0.4375, 1.0, 0.4062, 1.0, 0.4062, 0.5, 0.4062, 0.5, 0.4062, 1.0, 0.375, 1.0, 0.375, 0.5, 0.375, 0.5, 0.375, 1.0, 0.3438, 1.0, 0.3438, 0.5, 0.3438, 0.5, 0.3438, 1.0, 0.3125, 1.0, 0.3125, 0.5, 0.3125, 0.5, 0.3125, 1.0, 0.2812, 1.0, 0.2812, 0.5, 0.2812, 0.5, 0.2812, 1.0, 0.25, 1.0, 0.25, 0.5, 0.25, 0.5, 0.25, 1.0, 0.2188, 1.0, 0.2188, 0.5, 0.2188, 0.5, 0.2188, 1.0, 0.1875, 1.0, 0.1875, 0.5, 0.1875, 0.5, 0.1875, 1.0, 0.1562, 1.0, 0.1562, 0.5, 0.1562, 0.5, 0.1562, 1.0, 0.125, 1.0, 0.125, 0.5, 0.125, 0.5, 0.125, 1.0, 0.09375, 1.0, 0.09375, 0.5, 0.09375, 0.5, 0.09375, 1.0, 0.0625, 1.0, 0.0625, 0.5, 0.2968, 0.4854, 0.25, 0.49, 0.2032, 0.4854, 0.1582, 0.4717, 0.1167, 0.4496, 0.08029, 0.4197, 0.05045, 0.3833, 0.02827, 0.3418, 0.01461, 0.2968, 0.01, 0.25, 0.01461, 0.2032, 0.02827, 0.1582, 0.05045, 0.1167, 0.08029, 0.08029, 0.1167, 0.05045, 0.1582, 0.02827, 0.2032, 0.01461, 0.25, 0.01, 0.2968, 0.01461, 0.3418, 0.02827, 0.3833, 0.05045, 0.4197, 0.08029, 0.4496, 0.1167, 0.4717, 0.1582, 0.4854, 0.2032, 0.49, 0.25, 0.4854, 0.2968, 0.4717, 0.3418, 0.4496, 0.3833, 0.4197, 0.4197, 0.3833, 0.4496, 0.3418, 0.4717, 0.0625, 0.5, 0.0625, 1.0, 0.03125, 1.0, 0.03125, 0.5, 0.03125, 0.5, 0.03125, 1.0, 0.0, 1.0, 0.0, 0.5, 0.75, 0.49, 0.7968, 0.4854, 0.8418, 0.4717, 0.8833, 0.4496, 0.9197, 0.4197, 0.9496, 0.3833, 0.9717, 0.3418, 0.9854, 0.2968, 0.99, 0.25, 0.9854, 0.2032, 0.9717, 0.1582, 0.9496, 0.1167, 0.9197, 0.08029, 0.8833, 0.05045, 0.8418, 0.02827, 0.7968, 0.01461, 0.75, 0.01, 0.7032, 0.01461, 0.6582, 0.02827, 0.6167, 0.05045, 0.5803, 0.08029, 0.5504, 0.1167, 0.5283, 0.1582, 0.5146, 0.2032, 0.51, 0.25, 0.5146, 0.2968, 0.5283, 0.3418, 0.5504, 0.3833, 0.5803, 0.4197, 0.6167, 0.4496, 0.6582, 0.4717, 0.7032, 0.4854, 1.0, 0.5, 1.0, 1.0, 0.9688, 1.0, 0.9688, 0.5, 0.9688, 0.5, 0.9688, 1.0, 0.9375, 1.0, 0.9375, 0.5, 0.9375, 0.5, 0.9375, 1.0, 0.9062, 1.0, 0.9062, 0.5, 0.9062, 0.5, 0.9062, 1.0, 0.875, 1.0, 0.875, 0.5, 0.875, 0.5, 0.875, 1.0, 0.8438, 1.0, 0.8438, 0.5, 0.8438, 0.5, 0.8438, 1.0, 0.8125, 1.0, 0.8125, 0.5, 0.8125, 0.5, 0.8125, 1.0, 0.7812, 1.0, 0.7812, 0.5, 0.7812, 0.5, 0.7812, 1.0, 0.75, 1.0, 0.75, 0.5, 0.75, 0.5, 0.75, 1.0, 0.7188, 1.0, 0.7188, 0.5, 0.7188, 0.5, 0.7188, 1.0, 0.6875, 1.0, 0.6875, 0.5, 0.6875, 0.5, 0.6875, 1.0, 0.6562, 1.0, 0.6562, 0.5, 0.6562, 0.5, 0.6562, 1.0, 0.625, 1.0, 0.625, 0.5, 0.625, 0.5, 0.625, 1.0, 0.5938, 1.0, 0.5938, 0.5, 0.5938, 0.5, 0.5938, 1.0, 0.5625, 1.0, 0.5625, 0.5, 0.5625, 0.5, 0.5625, 1.0, 0.5312, 1.0, 0.5312, 0.5, 0.5312, 0.5, 0.5312, 1.0, 0.5, 1.0, 0.5, 0.5, 0.5, 0.5, 0.5, 1.0, 0.4688, 1.0, 0.4688, 0.5, 0.4688, 0.5, 0.4688, 1.0, 0.4375, 1.0, 0.4375, 0.5, 0.4375, 0.5, 0.4375, 1.0, 0.4062, 1.0, 0.4062, 0.5, 0.4062, 0.5, 0.4062, 1.0, 0.375, 1.0, 0.375, 0.5, 0.375, 0.5, 0.375, 1.0, 0.3438, 1.0, 0.3438, 0.5, 0.3438, 0.5, 0.3438, 1.0, 0.3125, 1.0, 0.3125, 0.5, 0.3125, 0.5, 0.3125, 1.0, 0.2812, 1.0, 0.2812, 0.5, 0.2812, 0.5, 0.2812, 1.0, 0.25, 1.0, 0.25, 0.5, 0.25, 0.5, 0.25, 1.0, 0.2188, 1.0, 0.2188, 0.5, 0.2188, 0.5, 0.2188, 1.0, 0.1875, 1.0, 0.1875, 0.5, 0.1875, 0.5, 0.1875, 1.0, 0.1562, 1.0, 0.1562, 0.5, 0.1562, 0.5, 0.1562, 1.0, 0.125, 1.0, 0.125, 0.5, 0.125, 0.5, 0.125, 1.0, 0.09375, 1.0, 0.09375, 0.5, 0.09375, 0.5, 0.09375, 1.0, 0.0625, 1.0, 0.0625, 0.5, 0.2968, 0.4854, 0.25, 0.49, 0.2032, 0.4854, 0.1582, 0.4717, 0.1167, 0.4496, 0.08029, 0.4197, 0.05045, 0.3833, 0.02827, 0.3418, 0.01461, 0.2968, 0.01, 0.25, 0.01461, 0.2032, 0.02827, 0.1582, 0.05045, 0.1167, 0.08029, 0.08029, 0.1167, 0.05045, 0.1582, 0.02827, 0.2032, 0.01461, 0.25, 0.01, 0.2968, 0.01461, 0.3418, 0.02827, 0.3833, 0.05045, 0.4197, 0.08029, 0.4496, 0.1167, 0.4717, 0.1582, 0.4854, 0.2032, 0.49, 0.25, 0.4854, 0.2968, 0.4717, 0.3418, 0.4496, 0.3833, 0.4197, 0.4197, 0.3833, 0.4496, 0.3418, 0.4717, 0.0625, 0.5, 0.0625, 1.0, 0.03125, 1.0, 0.03125, 0.5, 0.03125, 0.5, 0.03125, 1.0, 0.0, 1.0, 0.0, 0.5, 0.75, 0.49, 0.7968, 0.4854, 0.8418, 0.4717, 0.8833, 0.4496, 0.9197, 0.4197, 0.9496, 0.3833, 0.9717, 0.3418, 0.9854, 0.2968, 0.99, 0.25, 0.9854, 0.2032, 0.9717, 0.1582, 0.9496, 0.1167, 0.9197, 0.08029, 0.8833, 0.05045, 0.8418, 0.02827, 0.7968, 0.01461, 0.75, 0.01, 0.7032, 0.01461, 0.6582, 0.02827, 0.6167, 0.05045, 0.5803, 0.08029, 0.5504, 0.1167, 0.5283, 0.1582, 0.5146, 0.2032, 0.51, 0.25, 0.5146, 0.2968, 0.5283, 0.3418, 0.5504, 0.3833, 0.5803, 0.4197, 0.6167, 0.4496, 0.6582, 0.4717, 0.7032, 0.4854])
me_cube.materials.append(mat_woodenbar)
me_cube.materials.append(mat_stainlesssteel)
me_cube.use_remesh_preserve_volume = False
me_cube.use_remesh_preserve_attributes = False
me_cube.use_mirror_vertex_groups = False
me_cube.update()

# ---- objects
ob_appleciderbar = bpy.data.objects.new('AppleCiderBar', me_cube)

# ---- transforms, parenting, visibility, modifiers, constraints
ob_appleciderbar.location = (0.0, 0.0, 1.0)
ob_appleciderbar.scale = (0.5, 0.5, 0.5)
ob_appleciderbar.lock_rotations_4d = False
ob_appleciderbar.empty_display_type = 'ARROWS'
ob_appleciderbar.lineart.crease_threshold = 0.0

# ---- collection membership
col_collection.objects.link(ob_appleciderbar)

# ---- scene / render settings (as saved in the file)
scene.frame_start = 1; scene.frame_end = 250; scene.frame_set(1)
scene.render.engine = 'BLENDER_EEVEE_NEXT'
scene.cycles.use_denoising = False
scene.cycles.samples = 128
scene.cycles.sampling_pattern = 'TABULATED_SOBOL'
scene.cycles.use_adaptive_sampling = False
scene.cycles.use_light_tree = False
scene.view_settings.view_transform = 'Filmic'
bpy.context.view_layer.update()

# ---- added for rendering (the .blend has no active camera and no usable light): camera, sun
cam_auto = bpy.data.cameras.new('AutoCamera')
cam_auto.lens = 50.0
cam_auto.sensor_width = 36.0
cam_auto.clip_end = 1000.0
ob_auto_camera = bpy.data.objects.new('AutoCamera', cam_auto)
scene.collection.objects.link(ob_auto_camera)
ob_auto_camera.location = (4.68896, -5.36232, 5.50116)
ob_auto_camera.rotation_euler = (1.09748, -7.21219e-08, 0.694738)
scene.camera = ob_auto_camera
light_auto_sun = bpy.data.lights.new('AutoSun', 'SUN')
light_auto_sun.energy = 3.0
light_auto_sun.angle = 0.0523599
ob_auto_sun = bpy.data.objects.new('AutoSun', light_auto_sun)
scene.collection.objects.link(ob_auto_sun)
ob_auto_sun.rotation_euler = (0.872665, 0.174533, 0.523599)
bpy.context.view_layer.update()
